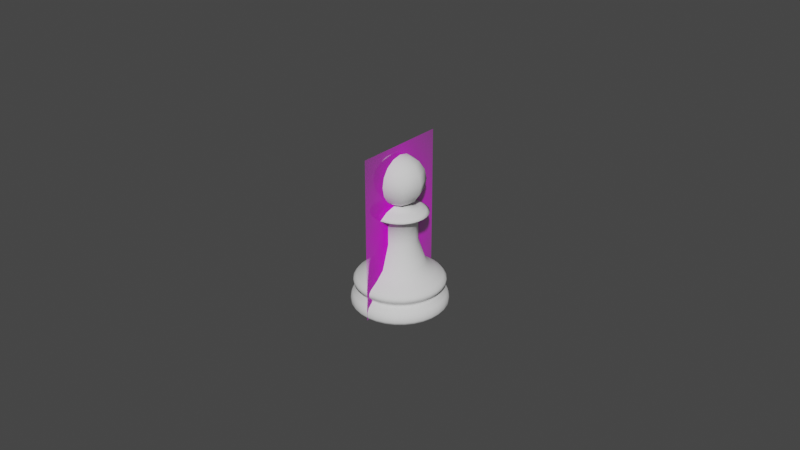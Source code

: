 # Source: Pawn.blend  (saved by Blender 2.80.69; exported with 4.5.12 LTS)
import bpy
from mathutils import Matrix  # noqa: F401  (used for matrix-valued properties, if any)

bpy.ops.wm.read_factory_settings(use_empty=True)
scene = bpy.context.scene
scene.name = 'Scene'

# ---- collections
col_collection = bpy.data.collections.new('Collection'); scene.collection.children.link(col_collection)

# ---- images (referenced by path relative to the original .blend; pixels are not part of the script)
import os
ASSET_DIR = os.environ.get("B2B_ASSET_DIR", "")  # directory of the original .blend (textures are referenced by path, not embedded)
HERE = os.path.dirname(os.path.abspath(__file__))  # packed textures are extracted next to this script under _unpacked/

def load_image(name, relpath, width, height, colorspace="sRGB"):
    """Load a texture the original file referenced (path relative to the .blend, or extracted next to this script)."""
    p = next((c for c in (os.path.join(HERE, relpath), os.path.join(ASSET_DIR, relpath)) if relpath and os.path.exists(c)), "")
    if p:
        img = bpy.data.images.load(p, check_existing=True)
        img.name = name
    else:  # same state as the original file: an image datablock whose file is absent (Cycles renders it pink)
        img = bpy.data.images.new(name, width, height)
        img.source = "FILE"
        img.filepath = "//" + (relpath or name)
    img.colorspace_settings.name = colorspace
    return img
img_staunton_pawn_png = load_image('Staunton Pawn.png', 'Staunton Pawn.png', 1024, 1024, 'sRGB')

# ---- materials (node trees are filled in below, after node groups)
mat_staunton_pawn = bpy.data.materials.new('Staunton Pawn')
mat_staunton_pawn.use_transparent_shadow = False
mat_staunton_pawn.roughness = 0.25

# ---- material node trees
mat_staunton_pawn.use_nodes = True; mat_staunton_pawn.node_tree.nodes.clear()
_N = mat_staunton_pawn.node_tree.nodes; _L = mat_staunton_pawn.node_tree.links
n0 = _N.new('ShaderNodeOutputMaterial'); n0.name = 'Material Output'; n0.location = (300, 300)
n1 = _N.new('ShaderNodeTexImage'); n1.name = 'Image Texture'; n1.location = (-400, 60)
n1.image = img_staunton_pawn_png
n1.extension = 'CLIP'
n2 = _N.new('ShaderNodeBsdfDiffuse'); n2.name = 'Diffuse BSDF'; n2.location = (-200, 60)
n3 = _N.new('ShaderNodeBsdfTransparent'); n3.name = 'Transparent BSDF'; n3.location = (-200, 240)
n4 = _N.new('ShaderNodeMixShader'); n4.name = 'Mix Shader'; n4.location = (0, 300)
_L.new(n1.outputs[0], n2.inputs[0])
_L.new(n1.outputs[1], n4.inputs[0])
_L.new(n3.outputs[0], n4.inputs[1])
_L.new(n2.outputs[0], n4.inputs[2])
_L.new(n4.outputs[0], n0.inputs[0])
n0.is_active_output = True

# ---- world
world_world = bpy.data.worlds.new('World'); scene.world = world_world
world_world.use_nodes = True; world_world.node_tree.nodes.clear()
_N = world_world.node_tree.nodes; _L = world_world.node_tree.links
n0 = _N.new('ShaderNodeOutputWorld'); n0.name = 'World Output'; n0.location = (300, 300)
n1 = _N.new('ShaderNodeBackground'); n1.name = 'Background'; n1.location = (10, 300)
n1.inputs[0].default_value = (0.05088, 0.05088, 0.05088, 1.0)
_L.new(n1.outputs[0], n0.inputs[0])
n0.is_active_output = True
world_world.color = (0.05088, 0.05088, 0.05088)
world_world.use_sun_shadow = False
world_world.sun_shadow_jitter_overblur = 0.0

# ---- meshes
me_staunton_pawn = bpy.data.meshes.new('Staunton Pawn')
me_staunton_pawn.from_pydata([(-0.01501, 6.718e-06, -1.118e-09), (0.01501, 6.718e-06, -1.118e-09), (-0.01501, 0.05115, -1.118e-09), (0.01501, 0.05115, -1.118e-09)], [], [(0, 1, 3, 2)])
_uv = me_staunton_pawn.uv_layers.new(name='UVMap')
_uv.uv.foreach_set('vector', [0.0, 0.0, 1.0, 0.0, 1.0, 1.0, 0.0, 1.0])
me_staunton_pawn.materials.append(mat_staunton_pawn)
me_staunton_pawn.use_remesh_preserve_volume = False
me_staunton_pawn.use_remesh_preserve_attributes = False
me_staunton_pawn.use_mirror_vertex_groups = False
me_staunton_pawn.update()
me_cylinder_001 = bpy.data.meshes.new('Cylinder.001')
me_cylinder_001.from_pydata([(-8.68e-10, 0.007814, 0.0137), (0.001524, 0.007664, 0.0137), (0.00299, 0.007219, 0.0137), (0.004341, 0.006497, 0.0137), (0.005525, 0.005525, 0.0137), (0.006497, 0.004341, 0.0137), (0.007219, 0.00299, 0.0137), (0.007664, 0.001524, 0.0137), (0.007814, -2.003e-09, 0.0137), (0.007664, -0.001524, 0.0137), (0.007219, -0.00299, 0.0137), (0.006497, -0.004341, 0.0137), (0.005525, -0.005525, 0.0137), (0.004341, -0.006497, 0.0137), (0.00299, -0.007219, 0.0137), (0.001524, -0.007664, 0.0137), (-3.414e-09, -0.007814, 0.0137), (-0.001524, -0.007664, 0.0137), (-0.00299, -0.007219, 0.0137), (-0.004341, -0.006497, 0.0137), (-0.005525, -0.005525, 0.0137), (-0.006497, -0.004341, 0.0137), (-0.007219, -0.00299, 0.0137), (-0.007664, -0.001524, 0.0137), (-0.007814, 4.953e-09, 0.0137), (-0.007664, 0.001524, 0.0137), (-0.007219, 0.00299, 0.0137), (-0.006497, 0.004341, 0.0137), (-0.005525, 0.005525, 0.0137), (-0.004341, 0.006497, 0.0137), (-0.00299, 0.007219, 0.0137), (-0.001524, 0.007664, 0.0137), (-1.174e-09, 0.01063, 0.01112), (0.002074, 0.01043, 0.01112), (0.004068, 0.009822, 0.01112), (0.005906, 0.008839, 0.01112), (0.007517, 0.007517, 0.01112), (0.008839, 0.005906, 0.01112), (0.009822, 0.004068, 0.01112), (0.01043, 0.002074, 0.01112), (0.01063, -2.727e-09, 0.01112), (0.01043, -0.002074, 0.01112), (0.009822, -0.004068, 0.01112), (0.008839, -0.005906, 0.01112), (0.007517, -0.007517, 0.01112), (0.005906, -0.008839, 0.01112), (0.004068, -0.009822, 0.01112), (0.002074, -0.01043, 0.01112), (-4.638e-09, -0.01063, 0.01112), (-0.002074, -0.01043, 0.01112), (-0.004068, -0.009822, 0.01112), (-0.005906, -0.008839, 0.01112), (-0.007517, -0.007517, 0.01112), (-0.008839, -0.005906, 0.01112), (-0.009822, -0.004068, 0.01112), (-0.01043, -0.002074, 0.01112), (-0.01063, 6.736e-09, 0.01112), (-0.01043, 0.002074, 0.01112), (-0.009822, 0.004068, 0.01112), (-0.008839, 0.005906, 0.01112), (-0.007517, 0.007517, 0.01112), (-0.005906, 0.008839, 0.01112), (-0.004068, 0.009822, 0.01112), (-0.002074, 0.01043, 0.01112), (-1.433e-09, 0.01309, 0.009533), (-1.482e-09, 0.01382, 0.007167), (-1.512e-09, 0.01391, 0.00849), (-1.51e-09, 0.01399, 0.007813), (0.002699, 0.01355, 0.007167), (0.002555, 0.01284, 0.009533), (0.002732, 0.01372, 0.007813), (0.002716, 0.01364, 0.00849), (0.005295, 0.01276, 0.007166), (0.005011, 0.01209, 0.009533), (0.005359, 0.01292, 0.007813), (0.005328, 0.01285, 0.00849), (0.007687, 0.01149, 0.007166), (0.007276, 0.01088, 0.009533), (0.00778, 0.01163, 0.007813), (0.007734, 0.01156, 0.00849), (0.009783, 0.009765, 0.007166), (0.00926, 0.009254, 0.009533), (0.009902, 0.009887, 0.007813), (0.009844, 0.009833, 0.00849), (0.0115, 0.007669, 0.007166), (0.01089, 0.00727, 0.009533), (0.01164, 0.007765, 0.007812), (0.01158, 0.007723, 0.008489), (0.01278, 0.005276, 0.007165), (0.0121, 0.005006, 0.009532), (0.01294, 0.005344, 0.007812), (0.01286, 0.005317, 0.008489), (0.01357, 0.002681, 0.007165), (0.01284, 0.002549, 0.009532), (0.01373, 0.002717, 0.007812), (0.01365, 0.002705, 0.008489), (0.01384, -1.818e-05, 0.007164), (0.0131, -6.048e-06, 0.009532), (0.014, -1.452e-05, 0.007812), (0.01392, -1.093e-05, 0.008489), (0.01357, -0.002717, 0.007164), (0.01285, -0.002561, 0.009532), (0.01373, -0.002746, 0.007811), (0.01365, -0.002727, 0.008489), (0.01278, -0.005312, 0.007163), (0.0121, -0.005018, 0.009532), (0.01294, -0.005373, 0.007811), (0.01286, -0.005339, 0.008488), (0.0115, -0.007704, 0.007163), (0.01089, -0.007283, 0.009532), (0.01164, -0.007794, 0.007811), (0.01158, -0.007745, 0.008488), (0.009782, -0.0098, 0.007163), (0.009262, -0.009268, 0.009531), (0.009901, -0.009916, 0.007811), (0.009844, -0.009855, 0.008488), (0.007686, -0.01152, 0.007162), (0.007277, -0.0109, 0.009531), (0.007779, -0.01166, 0.00781), (0.007734, -0.01159, 0.008488), (0.005294, -0.0128, 0.007162), (0.005013, -0.01211, 0.009531), (0.005358, -0.01295, 0.00781), (0.005328, -0.01287, 0.008488), (0.002699, -0.01359, 0.007162), (0.002555, -0.01285, 0.009531), (0.002732, -0.01375, 0.00781), (0.002716, -0.01367, 0.008488), (-5.989e-09, -0.01385, 0.007162), (-5.702e-09, -0.0131, 0.009531), (-6.074e-09, -0.01402, 0.00781), (-6.048e-09, -0.01393, 0.008488), (-0.002699, -0.01359, 0.007162), (-0.002555, -0.01285, 0.009531), (-0.002732, -0.01375, 0.00781), (-0.002716, -0.01367, 0.008488), (-0.005294, -0.0128, 0.007162), (-0.005013, -0.01211, 0.009531), (-0.005358, -0.01295, 0.00781), (-0.005328, -0.01287, 0.008488), (-0.007686, -0.01152, 0.007162), (-0.007277, -0.0109, 0.009531), (-0.007779, -0.01166, 0.00781), (-0.007734, -0.01159, 0.008488), (-0.009782, -0.0098, 0.007163), (-0.009262, -0.009268, 0.009531), (-0.009901, -0.009916, 0.007811), (-0.009844, -0.009855, 0.008488), (-0.0115, -0.007704, 0.007163), (-0.01089, -0.007283, 0.009532), (-0.01164, -0.007794, 0.007811), (-0.01158, -0.007745, 0.008488), (-0.01278, -0.005312, 0.007163), (-0.0121, -0.005018, 0.009532), (-0.01294, -0.005373, 0.007811), (-0.01286, -0.005339, 0.008488), (-0.01357, -0.002717, 0.007164), (-0.01285, -0.002561, 0.009532), (-0.01373, -0.002746, 0.007811), (-0.01365, -0.002727, 0.008489), (-0.01384, -1.817e-05, 0.007164), (-0.0131, -6.036e-06, 0.009532), (-0.014, -1.451e-05, 0.007812), (-0.01392, -1.092e-05, 0.008489), (-0.01357, 0.002681, 0.007165), (-0.01284, 0.002549, 0.009532), (-0.01373, 0.002717, 0.007812), (-0.01365, 0.002705, 0.008489), (-0.01278, 0.005276, 0.007165), (-0.0121, 0.005006, 0.009532), (-0.01294, 0.005344, 0.007812), (-0.01286, 0.005317, 0.008489), (-0.0115, 0.007669, 0.007166), (-0.01089, 0.00727, 0.009533), (-0.01164, 0.007765, 0.007812), (-0.01158, 0.007723, 0.008489), (-0.009783, 0.009765, 0.007166), (-0.00926, 0.009254, 0.009533), (-0.009902, 0.009887, 0.007813), (-0.009844, 0.009833, 0.00849), (-0.007687, 0.01149, 0.007166), (-0.007275, 0.01088, 0.009533), (-0.00778, 0.01163, 0.007813), (-0.007734, 0.01156, 0.00849), (-0.005295, 0.01276, 0.007166), (-0.005011, 0.01209, 0.009533), (-0.005359, 0.01292, 0.007813), (-0.005327, 0.01285, 0.00849), (-0.002699, 0.01355, 0.007167), (-0.002555, 0.01284, 0.009533), (-0.002732, 0.01372, 0.007813), (-0.002716, 0.01364, 0.00849), (-1.387e-09, 0.01276, 0.006104), (-1.397e-09, 0.01275, 0.005263), (-1.513e-09, 0.01259, 0.005686), (0.002491, 0.0125, 0.005263), (0.002493, 0.01251, 0.006104), (0.002459, 0.01234, 0.005686), (0.004886, 0.01178, 0.005263), (0.00489, 0.01179, 0.006104), (0.004823, 0.01163, 0.005685), (0.007093, 0.0106, 0.005263), (0.007099, 0.0106, 0.006104), (0.007002, 0.01046, 0.005685), (0.009027, 0.009011, 0.005263), (0.009035, 0.009016, 0.006104), (0.008912, 0.008894, 0.005685), (0.01062, 0.007076, 0.005262), (0.01062, 0.00708, 0.006104), (0.01048, 0.006984, 0.005685), (0.0118, 0.004869, 0.005262), (0.0118, 0.004871, 0.006104), (0.01164, 0.004805, 0.005685), (0.01252, 0.002474, 0.005262), (0.01253, 0.002474, 0.006104), (0.01236, 0.002441, 0.005685), (0.01277, -1.658e-05, 0.005262), (0.01278, -1.891e-05, 0.006104), (0.0126, -1.774e-05, 0.005685), (0.01252, -0.002507, 0.005261), (0.01253, -0.002512, 0.006104), (0.01236, -0.002477, 0.005684), (0.0118, -0.004902, 0.005261), (0.0118, -0.004908, 0.006103), (0.01164, -0.004841, 0.005684), (0.01062, -0.00711, 0.005261), (0.01062, -0.007117, 0.006103), (0.01048, -0.00702, 0.005684), (0.009028, -0.009045, 0.005261), (0.009035, -0.009054, 0.006103), (0.008913, -0.00893, 0.005684), (0.007093, -0.01063, 0.00526), (0.007099, -0.01064, 0.006103), (0.007003, -0.0105, 0.005684), (0.004886, -0.01181, 0.00526), (0.00489, -0.01182, 0.006103), (0.004824, -0.01166, 0.005684), (0.002491, -0.01254, 0.00526), (0.002493, -0.01255, 0.006103), (0.002459, -0.01238, 0.005684), (-5.558e-09, -0.01278, 0.00526), (-5.551e-09, -0.0128, 0.006103), (-5.459e-09, -0.01262, 0.005684), (-0.002491, -0.01254, 0.00526), (-0.002493, -0.01255, 0.006103), (-0.002459, -0.01238, 0.005684), (-0.004886, -0.01181, 0.00526), (-0.00489, -0.01182, 0.006103), (-0.004824, -0.01166, 0.005684), (-0.007093, -0.01063, 0.00526), (-0.007099, -0.01064, 0.006103), (-0.007003, -0.0105, 0.005684), (-0.009028, -0.009045, 0.005261), (-0.009035, -0.009054, 0.006103), (-0.008913, -0.00893, 0.005684), (-0.01062, -0.00711, 0.005261), (-0.01062, -0.007117, 0.006103), (-0.01048, -0.00702, 0.005684), (-0.0118, -0.004902, 0.005261), (-0.0118, -0.004908, 0.006103), (-0.01164, -0.004841, 0.005684), (-0.01252, -0.002507, 0.005261), (-0.01253, -0.002512, 0.006104), (-0.01236, -0.002477, 0.005684), (-0.01277, -1.657e-05, 0.005262), (-0.01278, -1.889e-05, 0.006104), (-0.0126, -1.773e-05, 0.005685), (-0.01252, 0.002474, 0.005262), (-0.01253, 0.002474, 0.006104), (-0.01236, 0.002441, 0.005685), (-0.0118, 0.004869, 0.005262), (-0.0118, 0.004871, 0.006104), (-0.01164, 0.004805, 0.005685), (-0.01062, 0.007076, 0.005262), (-0.01062, 0.00708, 0.006104), (-0.01048, 0.006984, 0.005685), (-0.009027, 0.009011, 0.005263), (-0.009035, 0.009016, 0.006104), (-0.008912, 0.008894, 0.005685), (-0.007093, 0.0106, 0.005263), (-0.007099, 0.0106, 0.006104), (-0.007002, 0.01046, 0.005685), (-0.004886, 0.01178, 0.005263), (-0.00489, 0.01179, 0.006104), (-0.004823, 0.01163, 0.005685), (-0.002491, 0.0125, 0.005263), (-0.002493, 0.01251, 0.006104), (-0.002459, 0.01234, 0.005686), (-2.648e-09, 0.01382, -5.588e-09), (-1.645e-09, 0.0149, 0.001171), (-2.155e-09, 0.0144, 0.0001569), (0.002696, 0.01355, -5.588e-09), (0.002908, 0.01462, 0.001171), (0.002809, 0.01412, 0.0001569), (0.005288, 0.01277, -5.588e-09), (0.005704, 0.01377, 0.001171), (0.005509, 0.0133, 0.0001569), (0.007678, 0.01149, -5.588e-09), (0.00828, 0.01239, 0.001171), (0.007998, 0.01197, 0.0001569), (0.009772, 0.009772, -5.588e-09), (0.01054, 0.01054, 0.001171), (0.01018, 0.01018, 0.0001569), (0.01149, 0.007678, -5.588e-09), (0.01239, 0.008278, 0.001171), (0.01197, 0.007998, 0.0001569), (0.01277, 0.005288, -5.588e-09), (0.01377, 0.005701, 0.001171), (0.0133, 0.005509, 0.0001569), (0.01355, 0.002696, -5.588e-09), (0.01462, 0.002905, 0.001171), (0.01412, 0.002808, 0.0001569), (0.01382, -4.184e-09, -5.588e-09), (0.0149, -2.671e-06, 0.001171), (0.0144, -3.614e-07, 0.0001569), (0.01355, -0.002696, -5.588e-09), (0.01462, -0.00291, 0.001171), (0.01412, -0.002809, 0.0001569), (0.01277, -0.005288, -5.588e-09), (0.01377, -0.005706, 0.001171), (0.0133, -0.00551, 0.0001569), (0.01149, -0.007678, -5.588e-09), (0.01239, -0.008283, 0.001171), (0.01197, -0.007999, 0.0001569), (0.009772, -0.009772, -5.588e-09), (0.01054, -0.01054, 0.001171), (0.01018, -0.01018, 0.0001569), (0.007678, -0.01149, -5.588e-09), (0.00828, -0.0124, 0.001171), (0.007998, -0.01197, 0.0001569), (0.005288, -0.01277, -5.588e-09), (0.005704, -0.01377, 0.001171), (0.005509, -0.0133, 0.0001569), (0.002696, -0.01355, -5.588e-09), (0.002908, -0.01462, 0.001171), (0.002809, -0.01412, 0.0001569), (-5.806e-09, -0.01382, -5.588e-09), (-6.501e-09, -0.01491, 0.001171), (-6.173e-09, -0.0144, 0.0001569), (-0.002696, -0.01355, -5.588e-09), (-0.002908, -0.01462, 0.001171), (-0.002809, -0.01412, 0.0001569), (-0.005288, -0.01277, -5.588e-09), (-0.005704, -0.01377, 0.001171), (-0.005509, -0.0133, 0.0001569), (-0.007678, -0.01149, -5.588e-09), (-0.00828, -0.0124, 0.001171), (-0.007998, -0.01197, 0.0001569), (-0.009772, -0.009772, -5.588e-09), (-0.01054, -0.01054, 0.001171), (-0.01018, -0.01018, 0.0001569), (-0.01149, -0.007678, -5.588e-09), (-0.01239, -0.008283, 0.001171), (-0.01197, -0.007999, 0.0001569), (-0.01277, -0.005288, -5.588e-09), (-0.01377, -0.005706, 0.001171), (-0.0133, -0.00551, 0.0001569), (-0.01355, -0.002696, -5.588e-09), (-0.01462, -0.00291, 0.001171), (-0.01412, -0.002809, 0.0001569), (-0.01382, 7.269e-09, -5.588e-09), (-0.0149, -2.658e-06, 0.001171), (-0.0144, -3.49e-07, 0.0001569), (-0.01355, 0.002696, -5.588e-09), (-0.01462, 0.002905, 0.001171), (-0.01412, 0.002808, 0.0001569), (-0.01277, 0.005288, -5.588e-09), (-0.01377, 0.005701, 0.001171), (-0.0133, 0.005509, 0.0001569), (-0.01149, 0.007678, -5.588e-09), (-0.01239, 0.008278, 0.001171), (-0.01197, 0.007998, 0.0001569), (-0.009772, 0.009772, -5.588e-09), (-0.01054, 0.01054, 0.001171), (-0.01018, 0.01018, 0.0001569), (-0.007678, 0.01149, -5.588e-09), (-0.00828, 0.01239, 0.001171), (-0.007998, 0.01197, 0.0001569), (-0.005288, 0.01277, -5.588e-09), (-0.005704, 0.01377, 0.001171), (-0.005509, 0.0133, 0.0001569), (-0.002696, 0.01355, -5.588e-09), (-0.002908, 0.01462, 0.001171), (-0.002809, 0.01412, 0.0001569), (-1.621e-09, 0.01479, 0.002481), (-1.515e-09, 0.01425, 0.003871), (0.002887, 0.01451, 0.002481), (0.002782, 0.01398, 0.003871), (0.005663, 0.01366, 0.002481), (0.005457, 0.01317, 0.003871), (0.008221, 0.0123, 0.002481), (0.007923, 0.01185, 0.003871), (0.01046, 0.01046, 0.00248), (0.01008, 0.01007, 0.003871), (0.0123, 0.008215, 0.00248), (0.01186, 0.007913, 0.003871), (0.01367, 0.005657, 0.00248), (0.01317, 0.005447, 0.003871), (0.01451, 0.002881, 0.00248), (0.01399, 0.002772, 0.003871), (0.0148, -5.652e-06, 0.00248), (0.01426, -1.012e-05, 0.003871), (0.01451, -0.002892, 0.00248), (0.01399, -0.002792, 0.003871), (0.01367, -0.005668, 0.00248), (0.01317, -0.005467, 0.003871), (0.0123, -0.008227, 0.00248), (0.01186, -0.007932, 0.003871), (0.01046, -0.01047, 0.002479), (0.01008, -0.01009, 0.003871), (0.008221, -0.01231, 0.002479), (0.007922, -0.01187, 0.003871), (0.005663, -0.01368, 0.002479), (0.005457, -0.01318, 0.003871), (0.002887, -0.01452, 0.002479), (0.002782, -0.014, 0.003871), (-6.443e-09, -0.0148, 0.002479), (-6.168e-09, -0.01427, 0.003871), (-0.002887, -0.01452, 0.002479), (-0.002782, -0.014, 0.003871), (-0.005663, -0.01368, 0.002479), (-0.005457, -0.01318, 0.003871), (-0.008221, -0.01231, 0.002479), (-0.007922, -0.01187, 0.003871), (-0.01046, -0.01047, 0.002479), (-0.01008, -0.01009, 0.003871), (-0.0123, -0.008227, 0.00248), (-0.01186, -0.007932, 0.003871), (-0.01367, -0.005668, 0.00248), (-0.01317, -0.005467, 0.003871), (-0.01451, -0.002892, 0.00248), (-0.01399, -0.002792, 0.003871), (-0.0148, -5.639e-06, 0.00248), (-0.01426, -1.01e-05, 0.003871), (-0.01451, 0.002881, 0.00248), (-0.01399, 0.002772, 0.003871), (-0.01367, 0.005657, 0.00248), (-0.01317, 0.005447, 0.003871), (-0.0123, 0.008215, 0.00248), (-0.01186, 0.007913, 0.003871), (-0.01046, 0.01046, 0.00248), (-0.01008, 0.01007, 0.003871), (-0.008221, 0.0123, 0.002481), (-0.007923, 0.01185, 0.003871), (-0.005663, 0.01366, 0.002481), (-0.005457, 0.01317, 0.003871), (-0.002887, 0.01451, 0.002481), (-0.002782, 0.01398, 0.003871), (0.001045, 0.005252, 0.02113), (-6.181e-10, 0.005355, 0.02113), (0.002049, 0.004947, 0.02113), (0.002975, 0.004452, 0.02113), (0.003786, 0.003786, 0.02113), (0.004452, 0.002975, 0.02113), (0.004947, 0.002049, 0.02113), (0.005252, 0.001045, 0.02113), (0.005355, -1.333e-09, 0.02113), (0.005252, -0.001045, 0.02113), (0.004947, -0.002049, 0.02113), (0.004452, -0.002975, 0.02113), (0.003786, -0.003786, 0.02113), (0.002975, -0.004452, 0.02113), (0.002049, -0.004947, 0.02113), (0.001045, -0.005252, 0.02113), (-2.363e-09, -0.005355, 0.02113), (-0.001045, -0.005252, 0.02113), (-0.002049, -0.004947, 0.02113), (-0.002975, -0.004452, 0.02113), (-0.003786, -0.003786, 0.02113), (-0.004452, -0.002975, 0.02113), (-0.004947, -0.002049, 0.02113), (-0.005252, -0.001045, 0.02113), (-0.005355, 3.434e-09, 0.02113), (-0.005252, 0.001045, 0.02113), (-0.004947, 0.002049, 0.02113), (-0.004452, 0.002975, 0.02113), (-0.003786, 0.003786, 0.02113), (-0.002975, 0.004452, 0.02113), (-0.002049, 0.004947, 0.02113), (-0.001045, 0.005252, 0.02113), (0.001046, 0.005257, 0.02906), (-5.983e-10, 0.00536, 0.02906), (0.002051, 0.004952, 0.02906), (0.002978, 0.004456, 0.02906), (0.00379, 0.00379, 0.02906), (0.004456, 0.002978, 0.02906), (0.004952, 0.002051, 0.02906), (0.005257, 0.001046, 0.02906), (0.00536, -1.312e-09, 0.02906), (0.005257, -0.001046, 0.02906), (0.004952, -0.002051, 0.02906), (0.004456, -0.002978, 0.02906), (0.00379, -0.00379, 0.02906), (0.002978, -0.004456, 0.02906), (0.002051, -0.004952, 0.02906), (0.001046, -0.005257, 0.02906), (-2.345e-09, -0.00536, 0.02906), (-0.001046, -0.005257, 0.02906), (-0.002051, -0.004952, 0.02906), (-0.002978, -0.004456, 0.02906), (-0.00379, -0.00379, 0.02906), (-0.004456, -0.002978, 0.02906), (-0.004952, -0.002051, 0.02906), (-0.005257, -0.001046, 0.02906), (-0.00536, 3.459e-09, 0.02906), (-0.005257, 0.001046, 0.02906), (-0.004952, 0.002051, 0.02906), (-0.004456, 0.002978, 0.02906), (-0.00379, 0.00379, 0.02906), (-0.002978, 0.004456, 0.02906), (-0.002051, 0.004952, 0.02906), (-0.001046, 0.005257, 0.02906), (0.001158, 0.005822, 0.03192), (-5.896e-10, 0.005936, 0.03192), (0.002272, 0.005484, 0.03192), (0.003298, 0.004936, 0.03192), (0.004197, 0.004197, 0.03192), (0.004936, 0.003298, 0.03192), (0.005484, 0.002272, 0.03192), (0.005822, 0.001158, 0.03192), (0.005936, -1.551e-09, 0.03192), (0.005822, -0.001158, 0.03192), (0.005484, -0.002272, 0.03192), (0.004936, -0.003298, 0.03192), (0.004197, -0.004197, 0.03192), (0.003298, -0.004936, 0.03192), (0.002272, -0.005484, 0.03192), (0.001158, -0.005822, 0.03192), (-2.524e-09, -0.005936, 0.03192), (-0.001158, -0.005822, 0.03192), (-0.002272, -0.005484, 0.03192), (-0.003298, -0.004936, 0.03192), (-0.004197, -0.004197, 0.03192), (-0.004936, -0.003298, 0.03192), (-0.005484, -0.002272, 0.03192), (-0.005822, -0.001158, 0.03192), (-0.005936, 3.733e-09, 0.03192), (-0.005822, 0.001158, 0.03192), (-0.005484, 0.002272, 0.03192), (-0.004936, 0.003298, 0.03192), (-0.004197, 0.004197, 0.03192), (-0.003298, 0.004936, 0.03192), (-0.002272, 0.005484, 0.03192), (-0.001158, 0.005822, 0.03192), (-0.001267, -0.0005249, 0.03301), (-1.658e-09, 0.002936, 0.04736), (-1.658e-09, 0.005425, 0.0457), (-1.658e-09, 0.007088, 0.04321), (-0.001141, -0.0007621, 0.03301), (-0.0009699, -0.0009699, 0.03301), (-1.658e-09, 0.005425, 0.03485), (-0.0007621, -0.001141, 0.03301), (-0.0005249, -0.001267, 0.03301), (-0.0002676, -0.001345, 0.03301), (0.002076, 0.002076, 0.04736), (0.003836, 0.003836, 0.0457), (0.005012, 0.005012, 0.04321), (0.005425, 0.005425, 0.04027), (0.005012, 0.005012, 0.03733), (0.003836, 0.003836, 0.03485), (0.002076, 0.002076, 0.03318), (-5.544e-10, -0.001372, 0.03301), (0.0002676, -0.001345, 0.03301), (0.002936, -3.585e-09, 0.04736), (0.005425, -3.697e-09, 0.0457), (0.007088, -3.474e-09, 0.04321), (0.007672, -3.697e-09, 0.04027), (0.007088, -3.474e-09, 0.03733), (0.005425, -3.697e-09, 0.03485), (0.002936, -3.697e-09, 0.03318), (0.0005249, -0.001267, 0.03301), (0.0007621, -0.001141, 0.03301), (0.002076, -0.002076, 0.04736), (0.003836, -0.003836, 0.0457), (0.005012, -0.005012, 0.04321), (0.005425, -0.005425, 0.04027), (0.005012, -0.005012, 0.03733), (0.003836, -0.003836, 0.03485), (0.002076, -0.002076, 0.03318), (0.0009699, -0.0009699, 0.03301), (0.001141, -0.0007621, 0.03301), (-1.584e-09, -0.002936, 0.04736), (-1.584e-09, -0.005425, 0.0457), (-1.584e-09, -0.007088, 0.04321), (-1.138e-09, -0.007672, 0.04027), (-1.584e-09, -0.007088, 0.03733), (-1.584e-09, -0.005425, 0.03485), (-1.473e-09, -0.002936, 0.03318), (0.001267, -0.0005249, 0.03301), (0.001345, -0.0002676, 0.03301), (-0.002076, -0.002076, 0.04736), (-0.003836, -0.003836, 0.0457), (-0.005012, -0.005012, 0.04321), (-0.005425, -0.005425, 0.04027), (-0.005012, -0.005012, 0.03733), (-0.003836, -0.003836, 0.03485), (-0.002076, -0.002076, 0.03318), (0.001372, -5.854e-10, 0.03301), (0.001345, 0.0002676, 0.03301), (-0.002936, -3.585e-09, 0.04736), (-0.005425, -3.474e-09, 0.0457), (-0.007088, -3.474e-09, 0.04321), (-0.007672, -4.144e-09, 0.04027), (-0.007088, -3.474e-09, 0.03733), (-0.005425, -3.474e-09, 0.03485), (-0.002936, -4.032e-09, 0.03318), (0.001267, 0.0005249, 0.03301), (0.001141, 0.0007621, 0.03301), (-0.002076, 0.002076, 0.04736), (-0.003836, 0.003836, 0.0457), (-0.005012, 0.005012, 0.04321), (-0.005425, 0.005425, 0.04027), (-0.005012, 0.005012, 0.03733), (-0.003836, 0.003836, 0.03485), (-0.002076, 0.002076, 0.03318), (0.0009699, 0.0009699, 0.03301), (-1.658e-09, -4.93e-09, 0.04794), (0.0007621, 0.001141, 0.03301), (0.0005249, 0.001267, 0.03301), (-1.075e-10, 0.001372, 0.03301), (-2.478e-09, 0.007672, 0.04027), (-1.584e-09, 0.007088, 0.03733), (0.0002676, 0.001345, 0.03301), (-1.808e-09, 0.002936, 0.03318), (-0.001345, -0.0002676, 0.03301), (-0.001372, 6.356e-10, 0.03301), (-0.001345, 0.0002676, 0.03301), (-0.001267, 0.0005249, 0.03301), (-0.001141, 0.0007621, 0.03301), (-0.0009699, 0.0009699, 0.03301), (-0.0007621, 0.001141, 0.03301), (-0.0005249, 0.001267, 0.03301), (-0.0002676, 0.001345, 0.03301), (0.001496, 0.00752, 0.03082), (0.001486, 0.007472, 0.02958), (0.001692, 0.008506, 0.03019), (-8.625e-10, 0.007619, 0.02958), (-8.048e-10, 0.007667, 0.03082), (-9.49e-10, 0.008673, 0.03019), (0.002934, 0.007084, 0.03082), (0.002916, 0.007039, 0.02958), (0.003319, 0.008012, 0.03019), (0.00426, 0.006375, 0.03082), (0.004233, 0.006335, 0.02958), (0.004818, 0.007211, 0.03019), (0.005422, 0.005422, 0.03082), (0.005387, 0.005387, 0.02958), (0.006132, 0.006132, 0.03019), (0.006375, 0.00426, 0.03082), (0.006335, 0.004233, 0.02958), (0.007211, 0.004818, 0.03019), (0.007084, 0.002934, 0.03082), (0.007039, 0.002916, 0.02958), (0.008012, 0.003319, 0.03019), (0.00752, 0.001496, 0.03082), (0.007472, 0.001486, 0.02958), (0.008506, 0.001692, 0.03019), (0.007667, -1.921e-09, 0.03082), (0.007619, -1.897e-09, 0.02958), (0.008673, -2.149e-09, 0.03019), (0.00752, -0.001496, 0.03082), (0.007472, -0.001486, 0.02958), (0.008506, -0.001692, 0.03019), (0.007084, -0.002934, 0.03082), (0.007039, -0.002916, 0.02958), (0.008012, -0.003319, 0.03019), (0.006375, -0.00426, 0.03082), (0.006335, -0.004233, 0.02958), (0.007211, -0.004818, 0.03019), (0.005422, -0.005422, 0.03082), (0.005387, -0.005387, 0.02958), (0.006132, -0.006132, 0.03019), (0.00426, -0.006375, 0.03082), (0.004233, -0.006335, 0.02958), (0.004818, -0.007211, 0.03019), (0.002934, -0.007084, 0.03082), (0.002916, -0.007039, 0.02958), (0.003319, -0.008012, 0.03019), (0.001496, -0.00752, 0.03082), (0.001486, -0.007472, 0.02958), (0.001692, -0.008506, 0.03019), (-3.303e-09, -0.007667, 0.03082), (-3.345e-09, -0.007619, 0.02958), (-3.775e-09, -0.008673, 0.03019), (-0.001496, -0.00752, 0.03082), (-0.001486, -0.007472, 0.02958), (-0.001692, -0.008506, 0.03019), (-0.002934, -0.007084, 0.03082), (-0.002916, -0.007039, 0.02958), (-0.003319, -0.008012, 0.03019), (-0.00426, -0.006375, 0.03082), (-0.004233, -0.006335, 0.02958), (-0.004818, -0.007211, 0.03019), (-0.005422, -0.005422, 0.03082), (-0.005387, -0.005387, 0.02958), (-0.006132, -0.006132, 0.03019), (-0.006375, -0.00426, 0.03082), (-0.006335, -0.004233, 0.02958), (-0.007211, -0.004818, 0.03019), (-0.007084, -0.002934, 0.03082), (-0.007039, -0.002916, 0.02958), (-0.008012, -0.003319, 0.03019), (-0.00752, -0.001496, 0.03082), (-0.007472, -0.001486, 0.02958), (-0.008506, -0.001692, 0.03019), (-0.007667, 4.903e-09, 0.03082), (-0.007619, 4.885e-09, 0.02958), (-0.008673, 5.57e-09, 0.03019), (-0.00752, 0.001496, 0.03082), (-0.007472, 0.001486, 0.02958), (-0.008506, 0.001692, 0.03019), (-0.007084, 0.002934, 0.03082), (-0.007039, 0.002916, 0.02958), (-0.008012, 0.003319, 0.03019), (-0.006375, 0.00426, 0.03082), (-0.006335, 0.004233, 0.02958), (-0.007211, 0.004818, 0.03019), (-0.005422, 0.005422, 0.03082), (-0.005387, 0.005387, 0.02958), (-0.006132, 0.006132, 0.03019), (-0.00426, 0.006375, 0.03082), (-0.004233, 0.006335, 0.02958), (-0.004818, 0.007211, 0.03019), (-0.002934, 0.007084, 0.03082), (-0.002916, 0.007039, 0.02958), (-0.003319, 0.008012, 0.03019), (-0.001496, 0.00752, 0.03082), (-0.001486, 0.007472, 0.02958), (-0.001692, 0.008506, 0.03019)], [], [(24, 23, 471, 472), (385, 447, 285, 193), (382, 446, 384, 289), (292, 386, 388, 295), (286, 188, 65, 192), (64, 32, 33, 69), (69, 33, 34, 73), (447, 445, 282, 285), (283, 184, 188, 286), (379, 444, 446, 382), (280, 180, 184, 283), (185, 62, 63, 189), (376, 442, 444, 379), (277, 176, 180, 280), (181, 61, 62, 185), (445, 443, 279, 282), (373, 440, 442, 376), (274, 172, 176, 277), (177, 60, 61, 181), (443, 441, 276, 279), (370, 438, 440, 373), (271, 168, 172, 274), (173, 59, 60, 177), (441, 439, 273, 276), (367, 436, 438, 370), (268, 164, 168, 271), (169, 58, 59, 173), (439, 437, 270, 273), (364, 434, 436, 367), (265, 160, 164, 268), (165, 57, 58, 169), (437, 435, 267, 270), (361, 432, 434, 364), (262, 156, 160, 265), (161, 56, 57, 165), (435, 433, 264, 267), (358, 430, 432, 361), (259, 152, 156, 262), (157, 55, 56, 161), (433, 431, 261, 264), (355, 428, 430, 358), (256, 148, 152, 259), (153, 54, 55, 157), (431, 429, 258, 261), (352, 426, 428, 355), (253, 144, 148, 256), (149, 53, 54, 153), (429, 427, 255, 258), (349, 424, 426, 352), (250, 140, 144, 253), (145, 52, 53, 149), (427, 425, 252, 255), (346, 422, 424, 349), (247, 136, 140, 250), (141, 51, 52, 145), (425, 423, 249, 252), (343, 420, 422, 346), (244, 132, 136, 247), (137, 50, 51, 141), (423, 421, 246, 249), (340, 418, 420, 343), (241, 128, 132, 244), (133, 49, 50, 137), (421, 419, 243, 246), (337, 416, 418, 340), (238, 124, 128, 241), (129, 48, 49, 133), (419, 417, 240, 243), (334, 414, 416, 337), (235, 120, 124, 238), (125, 47, 48, 129), (417, 415, 237, 240), (331, 412, 414, 334), (232, 116, 120, 235), (121, 46, 47, 125), (415, 413, 234, 237), (328, 410, 412, 331), (229, 112, 116, 232), (117, 45, 46, 121), (413, 411, 231, 234), (325, 408, 410, 328), (226, 108, 112, 229), (113, 44, 45, 117), (411, 409, 228, 231), (322, 406, 408, 325), (223, 104, 108, 226), (109, 43, 44, 113), (409, 407, 225, 228), (319, 404, 406, 322), (220, 100, 104, 223), (105, 42, 43, 109), (407, 405, 222, 225), (316, 402, 404, 319), (217, 96, 100, 220), (101, 41, 42, 105), (405, 403, 219, 222), (313, 400, 402, 316), (214, 92, 96, 217), (97, 40, 41, 101), (403, 401, 216, 219), (310, 398, 400, 313), (211, 88, 92, 214), (93, 39, 40, 97), (401, 399, 213, 216), (307, 396, 398, 310), (208, 84, 88, 211), (89, 38, 39, 93), (399, 397, 210, 213), (304, 394, 396, 307), (205, 80, 84, 208), (85, 37, 38, 89), (397, 395, 207, 210), (301, 392, 394, 304), (202, 76, 80, 205), (81, 36, 37, 85), (395, 393, 204, 207), (298, 390, 392, 301), (199, 72, 76, 202), (77, 35, 36, 81), (393, 391, 201, 204), (295, 388, 390, 298), (196, 68, 72, 199), (73, 34, 35, 77), (391, 389, 198, 201), (288, 291, 294, 297, 300, 303, 306, 309, 312, 315, 318, 321, 324, 327, 330, 333, 336, 339, 342, 345, 348, 351, 354, 357, 360, 363, 366, 369, 372, 375, 378, 381), (192, 65, 68, 196), (389, 387, 195, 198), (189, 63, 32, 64), (63, 31, 0, 32), (63, 62, 30, 31), (62, 61, 29, 30), (61, 60, 28, 29), (60, 59, 27, 28), (59, 58, 26, 27), (58, 57, 25, 26), (57, 56, 24, 25), (56, 55, 23, 24), (55, 54, 22, 23), (54, 53, 21, 22), (53, 52, 20, 21), (52, 51, 19, 20), (51, 50, 18, 19), (50, 49, 17, 18), (49, 48, 16, 17), (48, 47, 15, 16), (47, 46, 14, 15), (46, 45, 13, 14), (45, 44, 12, 13), (44, 43, 11, 12), (43, 42, 10, 11), (42, 41, 9, 10), (41, 40, 8, 9), (40, 39, 7, 8), (39, 38, 6, 7), (38, 37, 5, 6), (37, 36, 4, 5), (36, 35, 3, 4), (35, 34, 2, 3), (34, 33, 1, 2), (33, 32, 0, 1), (189, 191, 187, 185), (191, 66, 67, 190), (190, 67, 65, 188), (185, 187, 183, 181), (187, 191, 190, 186), (186, 190, 188, 184), (181, 183, 179, 177), (183, 187, 186, 182), (182, 186, 184, 180), (177, 179, 175, 173), (179, 183, 182, 178), (178, 182, 180, 176), (173, 175, 171, 169), (175, 179, 178, 174), (174, 178, 176, 172), (169, 171, 167, 165), (171, 175, 174, 170), (170, 174, 172, 168), (165, 167, 163, 161), (167, 171, 170, 166), (166, 170, 168, 164), (161, 163, 159, 157), (163, 167, 166, 162), (162, 166, 164, 160), (157, 159, 155, 153), (159, 163, 162, 158), (158, 162, 160, 156), (153, 155, 151, 149), (155, 159, 158, 154), (154, 158, 156, 152), (149, 151, 147, 145), (151, 155, 154, 150), (150, 154, 152, 148), (145, 147, 143, 141), (147, 151, 150, 146), (146, 150, 148, 144), (141, 143, 139, 137), (143, 147, 146, 142), (142, 146, 144, 140), (137, 139, 135, 133), (139, 143, 142, 138), (138, 142, 140, 136), (133, 135, 131, 129), (135, 139, 138, 134), (134, 138, 136, 132), (129, 131, 127, 125), (131, 135, 134, 130), (130, 134, 132, 128), (125, 127, 123, 121), (127, 131, 130, 126), (126, 130, 128, 124), (121, 123, 119, 117), (123, 127, 126, 122), (122, 126, 124, 120), (117, 119, 115, 113), (119, 123, 122, 118), (118, 122, 120, 116), (113, 115, 111, 109), (115, 119, 118, 114), (114, 118, 116, 112), (109, 111, 107, 105), (111, 115, 114, 110), (110, 114, 112, 108), (105, 107, 103, 101), (107, 111, 110, 106), (106, 110, 108, 104), (101, 103, 99, 97), (103, 107, 106, 102), (102, 106, 104, 100), (97, 99, 95, 93), (99, 103, 102, 98), (98, 102, 100, 96), (93, 95, 91, 89), (95, 99, 98, 94), (94, 98, 96, 92), (89, 91, 87, 85), (91, 95, 94, 90), (90, 94, 92, 88), (85, 87, 83, 81), (87, 91, 90, 86), (86, 90, 88, 84), (81, 83, 79, 77), (83, 87, 86, 82), (82, 86, 84, 80), (77, 79, 75, 73), (79, 83, 82, 78), (78, 82, 80, 76), (73, 75, 71, 69), (75, 79, 78, 74), (74, 78, 76, 72), (69, 71, 66, 64), (71, 75, 74, 70), (70, 74, 72, 68), (292, 293, 290, 289), (66, 71, 70, 67), (67, 70, 68, 65), (286, 192, 194, 287), (287, 194, 193, 285), (283, 286, 287, 284), (284, 287, 285, 282), (280, 283, 284, 281), (281, 284, 282, 279), (277, 280, 281, 278), (278, 281, 279, 276), (274, 277, 278, 275), (275, 278, 276, 273), (271, 274, 275, 272), (272, 275, 273, 270), (268, 271, 272, 269), (269, 272, 270, 267), (265, 268, 269, 266), (266, 269, 267, 264), (262, 265, 266, 263), (263, 266, 264, 261), (259, 262, 263, 260), (260, 263, 261, 258), (256, 259, 260, 257), (257, 260, 258, 255), (253, 256, 257, 254), (254, 257, 255, 252), (250, 253, 254, 251), (251, 254, 252, 249), (247, 250, 251, 248), (248, 251, 249, 246), (244, 247, 248, 245), (245, 248, 246, 243), (241, 244, 245, 242), (242, 245, 243, 240), (238, 241, 242, 239), (239, 242, 240, 237), (235, 238, 239, 236), (236, 239, 237, 234), (232, 235, 236, 233), (233, 236, 234, 231), (229, 232, 233, 230), (230, 233, 231, 228), (226, 229, 230, 227), (227, 230, 228, 225), (223, 226, 227, 224), (224, 227, 225, 222), (220, 223, 224, 221), (221, 224, 222, 219), (217, 220, 221, 218), (218, 221, 219, 216), (214, 217, 218, 215), (215, 218, 216, 213), (211, 214, 215, 212), (212, 215, 213, 210), (208, 211, 212, 209), (209, 212, 210, 207), (205, 208, 209, 206), (206, 209, 207, 204), (202, 205, 206, 203), (203, 206, 204, 201), (199, 202, 203, 200), (200, 203, 201, 198), (196, 199, 200, 197), (197, 200, 198, 195), (192, 196, 197, 194), (194, 197, 195, 193), (387, 385, 193, 195), (295, 296, 293, 292), (290, 293, 291, 288), (298, 299, 296, 295), (293, 296, 294, 291), (301, 302, 299, 298), (296, 299, 297, 294), (304, 305, 302, 301), (299, 302, 300, 297), (307, 308, 305, 304), (302, 305, 303, 300), (310, 311, 308, 307), (305, 308, 306, 303), (313, 314, 311, 310), (308, 311, 309, 306), (316, 317, 314, 313), (311, 314, 312, 309), (319, 320, 317, 316), (314, 317, 315, 312), (322, 323, 320, 319), (317, 320, 318, 315), (325, 326, 323, 322), (320, 323, 321, 318), (328, 329, 326, 325), (323, 326, 324, 321), (331, 332, 329, 328), (326, 329, 327, 324), (334, 335, 332, 331), (329, 332, 330, 327), (337, 338, 335, 334), (332, 335, 333, 330), (340, 341, 338, 337), (335, 338, 336, 333), (343, 344, 341, 340), (338, 341, 339, 336), (346, 347, 344, 343), (341, 344, 342, 339), (349, 350, 347, 346), (344, 347, 345, 342), (352, 353, 350, 349), (347, 350, 348, 345), (355, 356, 353, 352), (350, 353, 351, 348), (358, 359, 356, 355), (353, 356, 354, 351), (361, 362, 359, 358), (356, 359, 357, 354), (364, 365, 362, 361), (359, 362, 360, 357), (367, 368, 365, 364), (362, 365, 363, 360), (370, 371, 368, 367), (365, 368, 366, 363), (373, 374, 371, 370), (368, 371, 369, 366), (376, 377, 374, 373), (371, 374, 372, 369), (379, 380, 377, 376), (374, 377, 375, 372), (382, 383, 380, 379), (377, 380, 378, 375), (289, 290, 383, 382), (380, 383, 381, 378), (383, 290, 288, 381), (447, 446, 444, 445), (445, 444, 442, 443), (443, 442, 440, 441), (441, 440, 438, 439), (439, 438, 436, 437), (437, 436, 434, 435), (435, 434, 432, 433), (433, 432, 430, 431), (431, 430, 428, 429), (429, 428, 426, 427), (427, 426, 424, 425), (425, 424, 422, 423), (423, 422, 420, 421), (421, 420, 418, 419), (419, 418, 416, 417), (417, 416, 414, 415), (415, 414, 412, 413), (413, 412, 410, 411), (411, 410, 408, 409), (409, 408, 406, 407), (407, 406, 404, 405), (405, 404, 402, 403), (403, 402, 400, 401), (401, 400, 398, 399), (399, 398, 396, 397), (397, 396, 394, 395), (395, 394, 392, 393), (393, 392, 390, 391), (391, 390, 388, 389), (389, 388, 386, 387), (387, 386, 384, 385), (64, 66, 191, 189), (289, 384, 386, 292), (385, 384, 446, 447), (452, 451, 483, 484), (11, 10, 458, 459), (25, 24, 472, 473), (12, 11, 459, 460), (26, 25, 473, 474), (13, 12, 460, 461), (27, 26, 474, 475), (14, 13, 461, 462), (1, 0, 449, 448), (28, 27, 475, 476), (15, 14, 462, 463), (2, 1, 448, 450), (29, 28, 476, 477), (16, 15, 463, 464), (3, 2, 450, 451), (30, 29, 477, 478), (17, 16, 464, 465), (4, 3, 451, 452), (31, 30, 478, 479), (18, 17, 465, 466), (5, 4, 452, 453), (0, 31, 479, 449), (19, 18, 466, 467), (6, 5, 453, 454), (20, 19, 467, 468), (7, 6, 454, 455), (21, 20, 468, 469), (8, 7, 455, 456), (22, 21, 469, 470), (9, 8, 456, 457), (23, 22, 470, 471), (10, 9, 457, 458), (657, 654, 519, 520), (479, 478, 510, 511), (466, 465, 497, 498), (453, 452, 484, 485), (449, 479, 511, 481), (467, 466, 498, 499), (454, 453, 485, 486), (468, 467, 499, 500), (455, 454, 486, 487), (469, 468, 500, 501), (456, 455, 487, 488), (470, 469, 501, 502), (457, 456, 488, 489), (471, 470, 502, 503), (458, 457, 489, 490), (472, 471, 503, 504), (459, 458, 490, 491), (473, 472, 504, 505), (460, 459, 491, 492), (474, 473, 505, 506), (461, 460, 492, 493), (475, 474, 506, 507), (462, 461, 493, 494), (448, 449, 481, 480), (476, 475, 507, 508), (463, 462, 494, 495), (450, 448, 480, 482), (477, 476, 508, 509), (464, 463, 495, 496), (451, 450, 482, 483), (478, 477, 509, 510), (465, 464, 496, 497), (666, 663, 522, 523), (699, 696, 533, 534), (660, 657, 520, 521), (702, 699, 534, 535), (490, 489, 661, 664), (705, 702, 535, 536), (663, 660, 521, 522), (708, 705, 536, 537), (669, 666, 523, 524), (711, 708, 537, 538), (672, 669, 524, 525), (714, 711, 538, 539), (675, 672, 525, 526), (717, 714, 539, 540), (678, 675, 526, 527), (639, 633, 512, 514), (720, 717, 540, 541), (681, 678, 527, 528), (480, 481, 636, 634), (723, 720, 541, 542), (684, 681, 528, 529), (645, 642, 515, 516), (726, 723, 542, 543), (687, 684, 529, 530), (648, 645, 516, 517), (690, 687, 530, 531), (651, 648, 517, 518), (642, 639, 514, 515), (693, 690, 531, 532), (654, 651, 518, 519), (696, 693, 532, 533), (513, 543, 632, 619), (504, 503, 703, 706), (491, 490, 664, 667), (505, 504, 706, 709), (492, 491, 667, 670), (506, 505, 709, 712), (493, 492, 670, 673), (507, 506, 712, 715), (494, 493, 673, 676), (482, 480, 634, 640), (508, 507, 715, 718), (495, 494, 676, 679), (637, 726, 543, 513), (509, 508, 718, 721), (496, 495, 679, 682), (483, 482, 640, 643), (510, 509, 721, 724), (497, 496, 682, 685), (484, 483, 643, 646), (511, 510, 724, 727), (498, 497, 685, 688), (485, 484, 646, 649), (481, 511, 727, 636), (499, 498, 688, 691), (486, 485, 649, 652), (500, 499, 691, 694), (487, 486, 652, 655), (501, 500, 694, 697), (488, 487, 655, 658), (502, 501, 697, 700), (489, 488, 658, 661), (503, 502, 700, 703), (621, 620, 557, 558), (547, 546, 555, 556), (545, 616, 554), (550, 621, 558, 559), (620, 547, 556, 557), (546, 545, 554, 555), (623, 550, 559, 560), (559, 558, 567, 568), (557, 556, 565, 566), (555, 554, 563, 564), (560, 559, 568, 569), (558, 557, 566, 567), (556, 555, 564, 565), (554, 616, 563), (564, 563, 572, 573), (569, 568, 577, 578), (567, 566, 575, 576), (565, 564, 573, 574), (563, 616, 572), (568, 567, 576, 577), (566, 565, 574, 575), (578, 577, 586, 587), (576, 575, 584, 585), (574, 573, 582, 583), (572, 616, 581), (577, 576, 585, 586), (575, 574, 583, 584), (573, 572, 581, 582), (581, 616, 590), (586, 585, 594, 595), (584, 583, 592, 593), (582, 581, 590, 591), (587, 586, 595, 596), (585, 584, 593, 594), (583, 582, 591, 592), (595, 594, 603, 604), (593, 592, 601, 602), (591, 590, 599, 600), (596, 595, 604, 605), (594, 593, 602, 603), (592, 591, 600, 601), (590, 616, 599), (605, 604, 613, 614), (603, 602, 611, 612), (601, 600, 609, 610), (599, 616, 608), (604, 603, 612, 613), (602, 601, 610, 611), (600, 599, 608, 609), (612, 611, 620, 621), (610, 609, 546, 547), (608, 616, 545), (613, 612, 621, 550), (611, 610, 547, 620), (609, 608, 545, 546), (614, 613, 550, 623), (619, 623, 622), (531, 530, 552, 551), (518, 517, 607, 606), (532, 531, 551, 549), (519, 518, 606, 598), (533, 532, 549, 548), (520, 519, 598, 597), (534, 533, 548, 544), (521, 520, 597, 589), (535, 534, 544, 624), (522, 521, 589, 588), (536, 535, 624, 625), (523, 522, 588, 580), (537, 536, 625, 626), (524, 523, 580, 579), (538, 537, 626, 627), (525, 524, 579, 571), (539, 538, 627, 628), (526, 525, 571, 570), (512, 513, 619, 622), (540, 539, 628, 629), (527, 526, 570, 562), (514, 512, 622, 618), (541, 540, 629, 630), (528, 527, 562, 561), (515, 514, 618, 617), (542, 541, 630, 631), (529, 528, 561, 553), (516, 515, 617, 615), (543, 542, 631, 632), (530, 529, 553, 552), (517, 516, 615, 607), (634, 636, 638, 635), (635, 638, 637, 633), (640, 634, 635, 641), (641, 635, 633, 639), (643, 640, 641, 644), (644, 641, 639, 642), (646, 643, 644, 647), (647, 644, 642, 645), (649, 646, 647, 650), (650, 647, 645, 648), (652, 649, 650, 653), (653, 650, 648, 651), (655, 652, 653, 656), (656, 653, 651, 654), (658, 655, 656, 659), (659, 656, 654, 657), (661, 658, 659, 662), (662, 659, 657, 660), (664, 661, 662, 665), (665, 662, 660, 663), (667, 664, 665, 668), (668, 665, 663, 666), (670, 667, 668, 671), (671, 668, 666, 669), (673, 670, 671, 674), (674, 671, 669, 672), (676, 673, 674, 677), (677, 674, 672, 675), (679, 676, 677, 680), (680, 677, 675, 678), (682, 679, 680, 683), (683, 680, 678, 681), (685, 682, 683, 686), (686, 683, 681, 684), (688, 685, 686, 689), (689, 686, 684, 687), (691, 688, 689, 692), (692, 689, 687, 690), (694, 691, 692, 695), (695, 692, 690, 693), (697, 694, 695, 698), (698, 695, 693, 696), (700, 697, 698, 701), (701, 698, 696, 699), (703, 700, 701, 704), (704, 701, 699, 702), (706, 703, 704, 707), (707, 704, 702, 705), (709, 706, 707, 710), (710, 707, 705, 708), (712, 709, 710, 713), (713, 710, 708, 711), (715, 712, 713, 716), (716, 713, 711, 714), (718, 715, 716, 719), (719, 716, 714, 717), (721, 718, 719, 722), (722, 719, 717, 720), (724, 721, 722, 725), (725, 722, 720, 723), (727, 724, 725, 728), (728, 725, 723, 726), (636, 727, 728, 638), (638, 728, 726, 637), (633, 637, 513, 512), (623, 618, 622), (618, 560, 617), (617, 560, 615), (615, 560, 607), (560, 606, 607), (606, 569, 598), (598, 569, 597), (597, 569, 589), (569, 588, 589), (588, 578, 580), (580, 578, 579), (579, 578, 571), (578, 570, 571), (570, 587, 562), (562, 587, 561), (561, 587, 553), (587, 552, 553), (552, 596, 551), (551, 596, 549), (549, 596, 548), (596, 544, 548), (544, 605, 624), (624, 605, 625), (625, 605, 626), (605, 627, 626), (627, 614, 628), (628, 614, 629), (629, 614, 630), (614, 631, 630), (631, 623, 632), (632, 623, 619), (623, 560, 618), (560, 569, 606), (569, 578, 588), (578, 587, 570), (587, 596, 552), (596, 605, 544), (605, 614, 627), (614, 623, 631)])
me_cylinder_001.polygons.foreach_set('use_smooth', [True] * 737)
_uv = me_cylinder_001.uv_layers.new(name='UVMap')
_uv.uv.foreach_set('vector', [0.25, 1.0, 0.2812, 1.0, 0.2812, 1.0, 0.25, 1.0, 0.0005057, 0.6539, 0.03125, 0.6539, 0.0312, 0.7035, 0.0001832, 0.7035, 0.03125, 0.5456, 0.03126, 0.5966, 0.0003951, 0.5966, 0.0001865, 0.5456, 0.9687, 0.5456, 0.9687, 0.5966, 0.9375, 0.5966, 0.9375, 0.5456, 0.0312, 0.7318, 0.03124, 0.7589, 0.005611, 0.7589, 0.00172, 0.7318, 0.9921, 0.8316, 1.0, 0.9059, 0.9688, 0.9059, 0.9687, 0.8316, 0.9687, 0.8316, 0.9688, 0.9059, 0.9375, 0.9059, 0.9375, 0.8316, 0.03125, 0.6539, 0.06249, 0.6539, 0.06245, 0.7035, 0.0312, 0.7035, 0.06245, 0.7318, 0.06246, 0.7589, 0.03124, 0.7589, 0.0312, 0.7318, 0.0625, 0.5456, 0.0625, 0.5966, 0.03126, 0.5966, 0.03125, 0.5456, 0.09368, 0.7318, 0.0937, 0.7589, 0.06246, 0.7589, 0.06245, 0.7318, 0.06248, 0.8316, 0.0625, 0.9059, 0.03125, 0.9059, 0.03126, 0.8316, 0.09375, 0.5456, 0.09375, 0.5966, 0.0625, 0.5966, 0.0625, 0.5456, 0.1249, 0.7318, 0.1249, 0.7589, 0.0937, 0.7589, 0.09368, 0.7318, 0.09373, 0.8316, 0.09375, 0.9059, 0.0625, 0.9059, 0.06248, 0.8316, 0.06249, 0.6539, 0.09374, 0.6539, 0.09368, 0.7035, 0.06245, 0.7035, 0.125, 0.5456, 0.125, 0.5966, 0.09375, 0.5966, 0.09375, 0.5456, 0.1562, 0.7316, 0.1562, 0.7587, 0.1249, 0.7589, 0.1249, 0.7318, 0.125, 0.8316, 0.125, 0.9059, 0.09375, 0.9059, 0.09373, 0.8316, 0.09374, 0.6539, 0.125, 0.6539, 0.1249, 0.7035, 0.09368, 0.7035, 0.1563, 0.5455, 0.1563, 0.5963, 0.125, 0.5966, 0.125, 0.5456, 0.1874, 0.7316, 0.1874, 0.7587, 0.1562, 0.7587, 0.1562, 0.7316, 0.1562, 0.8316, 0.1562, 0.9059, 0.125, 0.9059, 0.125, 0.8316, 0.125, 0.6539, 0.1563, 0.6535, 0.1562, 0.7033, 0.1249, 0.7035, 0.1875, 0.5455, 0.1875, 0.5963, 0.1563, 0.5963, 0.1563, 0.5455, 0.2186, 0.7316, 0.2187, 0.7587, 0.1874, 0.7587, 0.1874, 0.7316, 0.1875, 0.8315, 0.1875, 0.9059, 0.1562, 0.9059, 0.1562, 0.8316, 0.1563, 0.6535, 0.1875, 0.6535, 0.1874, 0.7033, 0.1562, 0.7033, 0.2188, 0.5455, 0.2188, 0.5963, 0.1875, 0.5963, 0.1875, 0.5455, 0.2499, 0.7316, 0.2499, 0.7587, 0.2187, 0.7587, 0.2186, 0.7316, 0.2187, 0.8315, 0.2188, 0.9059, 0.1875, 0.9059, 0.1875, 0.8315, 0.1875, 0.6535, 0.2187, 0.6535, 0.2187, 0.7033, 0.1874, 0.7033, 0.25, 0.5455, 0.25, 0.5963, 0.2188, 0.5963, 0.2188, 0.5455, 0.2811, 0.7316, 0.2812, 0.7587, 0.2499, 0.7587, 0.2499, 0.7316, 0.25, 0.8315, 0.25, 0.9059, 0.2188, 0.9059, 0.2187, 0.8315, 0.2187, 0.6535, 0.25, 0.6535, 0.2499, 0.7033, 0.2187, 0.7033, 0.2813, 0.5455, 0.2813, 0.5963, 0.25, 0.5963, 0.25, 0.5455, 0.3124, 0.7316, 0.3124, 0.7587, 0.2812, 0.7587, 0.2811, 0.7316, 0.2812, 0.8315, 0.2812, 0.9059, 0.25, 0.9059, 0.25, 0.8315, 0.25, 0.6535, 0.2812, 0.6535, 0.2811, 0.7033, 0.2499, 0.7033, 0.3125, 0.5455, 0.3125, 0.5963, 0.2813, 0.5963, 0.2813, 0.5455, 0.3437, 0.7316, 0.3437, 0.7587, 0.3124, 0.7587, 0.3124, 0.7316, 0.3125, 0.8315, 0.3125, 0.9059, 0.2812, 0.9059, 0.2812, 0.8315, 0.2812, 0.6535, 0.3125, 0.6535, 0.3124, 0.7033, 0.2811, 0.7033, 0.3438, 0.5455, 0.3438, 0.5963, 0.3125, 0.5963, 0.3125, 0.5455, 0.3749, 0.7316, 0.3749, 0.7587, 0.3437, 0.7587, 0.3437, 0.7316, 0.3437, 0.8315, 0.3438, 0.9059, 0.3125, 0.9059, 0.3125, 0.8315, 0.3125, 0.6535, 0.3437, 0.6535, 0.3437, 0.7033, 0.3124, 0.7033, 0.375, 0.5455, 0.375, 0.5963, 0.3438, 0.5963, 0.3438, 0.5455, 0.4062, 0.7319, 0.4062, 0.7588, 0.3749, 0.7587, 0.3749, 0.7316, 0.375, 0.8315, 0.375, 0.9059, 0.3438, 0.9059, 0.3437, 0.8315, 0.3437, 0.6535, 0.375, 0.6535, 0.3749, 0.7033, 0.3437, 0.7033, 0.4063, 0.5456, 0.4063, 0.5965, 0.375, 0.5963, 0.375, 0.5455, 0.4374, 0.7319, 0.4375, 0.7589, 0.4062, 0.7588, 0.4062, 0.7319, 0.4062, 0.8315, 0.4063, 0.9059, 0.375, 0.9059, 0.375, 0.8315, 0.375, 0.6535, 0.4062, 0.6538, 0.4062, 0.7035, 0.3749, 0.7033, 0.4375, 0.5456, 0.4375, 0.5965, 0.4063, 0.5965, 0.4063, 0.5456, 0.4687, 0.7319, 0.4687, 0.7588, 0.4375, 0.7589, 0.4374, 0.7319, 0.4375, 0.8315, 0.4375, 0.9059, 0.4063, 0.9059, 0.4062, 0.8315, 0.4062, 0.6538, 0.4375, 0.6539, 0.4375, 0.7035, 0.4062, 0.7035, 0.4688, 0.5456, 0.4688, 0.5965, 0.4375, 0.5965, 0.4375, 0.5456, 0.5, 0.7319, 0.5, 0.7588, 0.4687, 0.7588, 0.4687, 0.7319, 0.4687, 0.8315, 0.4688, 0.9059, 0.4375, 0.9059, 0.4375, 0.8315, 0.4375, 0.6539, 0.4687, 0.6539, 0.4687, 0.7035, 0.4375, 0.7035, 0.5, 0.5456, 0.5, 0.5965, 0.4688, 0.5965, 0.4688, 0.5456, 0.5313, 0.7319, 0.5313, 0.7588, 0.5, 0.7588, 0.5, 0.7319, 0.5, 0.8315, 0.5, 0.9059, 0.4688, 0.9059, 0.4687, 0.8315, 0.4687, 0.6539, 0.5, 0.6539, 0.5, 0.7035, 0.4687, 0.7035, 0.5312, 0.5456, 0.5312, 0.5965, 0.5, 0.5965, 0.5, 0.5456, 0.5626, 0.7319, 0.5625, 0.7589, 0.5313, 0.7588, 0.5313, 0.7319, 0.5313, 0.8315, 0.5312, 0.9059, 0.5, 0.9059, 0.5, 0.8315, 0.5, 0.6539, 0.5313, 0.6539, 0.5313, 0.7035, 0.5, 0.7035, 0.5625, 0.5456, 0.5625, 0.5965, 0.5312, 0.5965, 0.5312, 0.5456, 0.5938, 0.7319, 0.5938, 0.7588, 0.5625, 0.7589, 0.5626, 0.7319, 0.5625, 0.8315, 0.5625, 0.9059, 0.5312, 0.9059, 0.5313, 0.8315, 0.5313, 0.6539, 0.5625, 0.6539, 0.5625, 0.7035, 0.5313, 0.7035, 0.5937, 0.5456, 0.5937, 0.5965, 0.5625, 0.5965, 0.5625, 0.5456, 0.6251, 0.7316, 0.6251, 0.7587, 0.5938, 0.7588, 0.5938, 0.7319, 0.5938, 0.8315, 0.5938, 0.9059, 0.5625, 0.9059, 0.5625, 0.8315, 0.5625, 0.6539, 0.5938, 0.6538, 0.5938, 0.7035, 0.5625, 0.7035, 0.625, 0.5455, 0.625, 0.5963, 0.5937, 0.5965, 0.5937, 0.5456, 0.6563, 0.7316, 0.6563, 0.7587, 0.6251, 0.7587, 0.6251, 0.7316, 0.625, 0.8315, 0.625, 0.9059, 0.5938, 0.9059, 0.5938, 0.8315, 0.5938, 0.6538, 0.625, 0.6535, 0.6251, 0.7033, 0.5938, 0.7035, 0.6562, 0.5455, 0.6562, 0.5963, 0.625, 0.5963, 0.625, 0.5455, 0.6876, 0.7316, 0.6876, 0.7587, 0.6563, 0.7587, 0.6563, 0.7316, 0.6563, 0.8315, 0.6563, 0.9059, 0.625, 0.9059, 0.625, 0.8315, 0.625, 0.6535, 0.6563, 0.6535, 0.6563, 0.7033, 0.6251, 0.7033, 0.6875, 0.5455, 0.6875, 0.5963, 0.6562, 0.5963, 0.6562, 0.5455, 0.7189, 0.7316, 0.7188, 0.7587, 0.6876, 0.7587, 0.6876, 0.7316, 0.6875, 0.8315, 0.6875, 0.9059, 0.6563, 0.9059, 0.6563, 0.8315, 0.6563, 0.6535, 0.6875, 0.6535, 0.6876, 0.7033, 0.6563, 0.7033, 0.7187, 0.5455, 0.7187, 0.5963, 0.6875, 0.5963, 0.6875, 0.5455, 0.7501, 0.7316, 0.7501, 0.7587, 0.7188, 0.7587, 0.7189, 0.7316, 0.7188, 0.8315, 0.7188, 0.9059, 0.6875, 0.9059, 0.6875, 0.8315, 0.6875, 0.6535, 0.7188, 0.6535, 0.7189, 0.7033, 0.6876, 0.7033, 0.75, 0.5455, 0.75, 0.5963, 0.7187, 0.5963, 0.7187, 0.5455, 0.7814, 0.7316, 0.7813, 0.7587, 0.7501, 0.7587, 0.7501, 0.7316, 0.75, 0.8315, 0.75, 0.9059, 0.7188, 0.9059, 0.7188, 0.8315, 0.7188, 0.6535, 0.75, 0.6535, 0.7501, 0.7033, 0.7189, 0.7033, 0.7812, 0.5455, 0.7812, 0.5963, 0.75, 0.5963, 0.75, 0.5455, 0.8126, 0.7316, 0.8126, 0.7587, 0.7813, 0.7587, 0.7814, 0.7316, 0.7813, 0.8315, 0.7812, 0.9059, 0.75, 0.9059, 0.75, 0.8315, 0.75, 0.6535, 0.7813, 0.6535, 0.7813, 0.7033, 0.7501, 0.7033, 0.8125, 0.5455, 0.8125, 0.5963, 0.7812, 0.5963, 0.7812, 0.5455, 0.8438, 0.7316, 0.8438, 0.7587, 0.8126, 0.7587, 0.8126, 0.7316, 0.8125, 0.8315, 0.8125, 0.9059, 0.7812, 0.9059, 0.7813, 0.8315, 0.7813, 0.6535, 0.8125, 0.6535, 0.8126, 0.7033, 0.7813, 0.7033, 0.8437, 0.5455, 0.8437, 0.5963, 0.8125, 0.5963, 0.8125, 0.5455, 0.8751, 0.7318, 0.8751, 0.7589, 0.8438, 0.7587, 0.8438, 0.7316, 0.8438, 0.8316, 0.8438, 0.9059, 0.8125, 0.9059, 0.8125, 0.8315, 0.8125, 0.6535, 0.8437, 0.6535, 0.8438, 0.7033, 0.8126, 0.7033, 0.875, 0.5456, 0.875, 0.5966, 0.8437, 0.5963, 0.8437, 0.5455, 0.9063, 0.7318, 0.9063, 0.7589, 0.8751, 0.7589, 0.8751, 0.7318, 0.875, 0.8316, 0.875, 0.9059, 0.8438, 0.9059, 0.8438, 0.8316, 0.8437, 0.6535, 0.875, 0.6539, 0.8751, 0.7035, 0.8438, 0.7033, 0.9062, 0.5456, 0.9062, 0.5966, 0.875, 0.5966, 0.875, 0.5456, 0.9376, 0.7318, 0.9375, 0.7589, 0.9063, 0.7589, 0.9063, 0.7318, 0.9063, 0.8316, 0.9062, 0.9059, 0.875, 0.9059, 0.875, 0.8316, 0.875, 0.6539, 0.9063, 0.6539, 0.9063, 0.7035, 0.8751, 0.7035, 0.9375, 0.5456, 0.9375, 0.5966, 0.9062, 0.5966, 0.9062, 0.5456, 0.9688, 0.7318, 0.9688, 0.7589, 0.9375, 0.7589, 0.9376, 0.7318, 0.9375, 0.8316, 0.9375, 0.9059, 0.9062, 0.9059, 0.9063, 0.8316, 0.9063, 0.6539, 0.9375, 0.6539, 0.9375, 0.7035, 0.9063, 0.7035, 0.75, 0.4711, 0.7931, 0.4669, 0.8346, 0.4543, 0.8728, 0.4338, 0.9063, 0.4063, 0.9338, 0.3728, 0.9543, 0.3346, 0.9669, 0.2931, 0.9711, 0.25, 0.9669, 0.2069, 0.9543, 0.1654, 0.9338, 0.1272, 0.9063, 0.09365, 0.8728, 0.06615, 0.8346, 0.04572, 0.7931, 0.03314, 0.75, 0.02889, 0.7069, 0.03314, 0.6654, 0.04572, 0.6272, 0.06615, 0.5937, 0.09365, 0.5662, 0.1272, 0.5457, 0.1654, 0.5331, 0.2069, 0.5289, 0.25, 0.5331, 0.2931, 0.5457, 0.3346, 0.5662, 0.3728, 0.5937, 0.4063, 0.6272, 0.4338, 0.6654, 0.4543, 0.7069, 0.4669, 0.9983, 0.7318, 0.9944, 0.7589, 0.9688, 0.7589, 0.9688, 0.7318, 0.9375, 0.6539, 0.9688, 0.6539, 0.9688, 0.7035, 0.9375, 0.7035, 0.03126, 0.8316, 0.03125, 0.9059, 1.164e-10, 0.9059, 0.007937, 0.8316, 0.03125, 0.9059, 0.03125, 1.0, 0.0, 1.0, 1.164e-10, 0.9059, 0.03125, 0.9059, 0.0625, 0.9059, 0.0625, 1.0, 0.03125, 1.0, 0.0625, 0.9059, 0.09375, 0.9059, 0.09375, 1.0, 0.0625, 1.0, 0.09375, 0.9059, 0.125, 0.9059, 0.125, 1.0, 0.09375, 1.0, 0.125, 0.9059, 0.1562, 0.9059, 0.1562, 1.0, 0.125, 1.0, 0.1562, 0.9059, 0.1875, 0.9059, 0.1875, 1.0, 0.1562, 1.0, 0.1875, 0.9059, 0.2188, 0.9059, 0.2188, 1.0, 0.1875, 1.0, 0.2188, 0.9059, 0.25, 0.9059, 0.25, 1.0, 0.2188, 1.0, 0.25, 0.9059, 0.2812, 0.9059, 0.2812, 1.0, 0.25, 1.0, 0.2812, 0.9059, 0.3125, 0.9059, 0.3125, 1.0, 0.2812, 1.0, 0.3125, 0.9059, 0.3438, 0.9059, 0.3438, 1.0, 0.3125, 1.0, 0.3438, 0.9059, 0.375, 0.9059, 0.375, 1.0, 0.3438, 1.0, 0.375, 0.9059, 0.4063, 0.9059, 0.4062, 1.0, 0.375, 1.0, 0.4063, 0.9059, 0.4375, 0.9059, 0.4375, 1.0, 0.4062, 1.0, 0.4375, 0.9059, 0.4688, 0.9059, 0.4688, 1.0, 0.4375, 1.0, 0.4688, 0.9059, 0.5, 0.9059, 0.5, 1.0, 0.4688, 1.0, 0.5, 0.9059, 0.5312, 0.9059, 0.5312, 1.0, 0.5, 1.0, 0.5312, 0.9059, 0.5625, 0.9059, 0.5625, 1.0, 0.5312, 1.0, 0.5625, 0.9059, 0.5938, 0.9059, 0.5938, 1.0, 0.5625, 1.0, 0.5938, 0.9059, 0.625, 0.9059, 0.625, 1.0, 0.5938, 1.0, 0.625, 0.9059, 0.6563, 0.9059, 0.6562, 1.0, 0.625, 1.0, 0.6563, 0.9059, 0.6875, 0.9059, 0.6875, 1.0, 0.6562, 1.0, 0.6875, 0.9059, 0.7188, 0.9059, 0.7188, 1.0, 0.6875, 1.0, 0.7188, 0.9059, 0.75, 0.9059, 0.75, 1.0, 0.7188, 1.0, 0.75, 0.9059, 0.7812, 0.9059, 0.7812, 1.0, 0.75, 1.0, 0.7812, 0.9059, 0.8125, 0.9059, 0.8125, 1.0, 0.7812, 1.0, 0.8125, 0.9059, 0.8438, 0.9059, 0.8438, 1.0, 0.8125, 1.0, 0.8438, 0.9059, 0.875, 0.9059, 0.875, 1.0, 0.8438, 1.0, 0.875, 0.9059, 0.9062, 0.9059, 0.9062, 1.0, 0.875, 1.0, 0.9062, 0.9059, 0.9375, 0.9059, 0.9375, 1.0, 0.9062, 1.0, 0.9375, 0.9059, 0.9688, 0.9059, 0.9688, 1.0, 0.9375, 1.0, 0.9688, 0.9059, 1.0, 0.9059, 1.0, 1.0, 0.9688, 1.0, 0.03126, 0.8316, 0.0314, 0.7921, 0.06248, 0.7921, 0.06248, 0.8316, 0.0314, 0.7921, 0.01258, 0.7921, 0.01908, 0.7729, 0.03282, 0.7729, 0.03282, 0.7729, 0.01908, 0.7729, 0.005611, 0.7589, 0.03124, 0.7589, 0.06248, 0.8316, 0.06248, 0.7921, 0.09372, 0.7921, 0.09373, 0.8316, 0.06248, 0.7921, 0.0314, 0.7921, 0.03282, 0.7729, 0.06246, 0.7729, 0.06246, 0.7729, 0.03282, 0.7729, 0.03124, 0.7589, 0.06246, 0.7589, 0.09373, 0.8316, 0.09372, 0.7921, 0.125, 0.7921, 0.125, 0.8316, 0.09372, 0.7921, 0.06248, 0.7921, 0.06246, 0.7729, 0.09369, 0.7729, 0.09369, 0.7729, 0.06246, 0.7729, 0.06246, 0.7589, 0.0937, 0.7589, 0.125, 0.8316, 0.125, 0.7921, 0.1562, 0.792, 0.1562, 0.8316, 0.125, 0.7921, 0.09372, 0.7921, 0.09369, 0.7729, 0.1249, 0.7728, 0.1249, 0.7728, 0.09369, 0.7729, 0.0937, 0.7589, 0.1249, 0.7589, 0.1562, 0.8316, 0.1562, 0.792, 0.1875, 0.792, 0.1875, 0.8315, 0.1562, 0.792, 0.125, 0.7921, 0.1249, 0.7728, 0.1562, 0.7728, 0.1562, 0.7728, 0.1249, 0.7728, 0.1249, 0.7589, 0.1562, 0.7587, 0.1875, 0.8315, 0.1875, 0.792, 0.2187, 0.792, 0.2187, 0.8315, 0.1875, 0.792, 0.1562, 0.792, 0.1562, 0.7728, 0.1874, 0.7727, 0.1874, 0.7727, 0.1562, 0.7728, 0.1562, 0.7587, 0.1874, 0.7587, 0.2187, 0.8315, 0.2187, 0.792, 0.25, 0.792, 0.25, 0.8315, 0.2187, 0.792, 0.1875, 0.792, 0.1874, 0.7727, 0.2187, 0.7727, 0.2187, 0.7727, 0.1874, 0.7727, 0.1874, 0.7587, 0.2187, 0.7587, 0.25, 0.8315, 0.25, 0.792, 0.2812, 0.792, 0.2812, 0.8315, 0.25, 0.792, 0.2187, 0.792, 0.2187, 0.7727, 0.2499, 0.7727, 0.2499, 0.7727, 0.2187, 0.7727, 0.2187, 0.7587, 0.2499, 0.7587, 0.2812, 0.8315, 0.2812, 0.792, 0.3125, 0.792, 0.3125, 0.8315, 0.2812, 0.792, 0.25, 0.792, 0.2499, 0.7727, 0.2812, 0.7727, 0.2812, 0.7727, 0.2499, 0.7727, 0.2499, 0.7587, 0.2812, 0.7587, 0.3125, 0.8315, 0.3125, 0.792, 0.3437, 0.7919, 0.3437, 0.8315, 0.3125, 0.792, 0.2812, 0.792, 0.2812, 0.7727, 0.3124, 0.7727, 0.3124, 0.7727, 0.2812, 0.7727, 0.2812, 0.7587, 0.3124, 0.7587, 0.3437, 0.8315, 0.3437, 0.7919, 0.375, 0.792, 0.375, 0.8315, 0.3437, 0.7919, 0.3125, 0.792, 0.3124, 0.7727, 0.3437, 0.7727, 0.3437, 0.7727, 0.3124, 0.7727, 0.3124, 0.7587, 0.3437, 0.7587, 0.375, 0.8315, 0.375, 0.792, 0.4062, 0.792, 0.4062, 0.8315, 0.375, 0.792, 0.3437, 0.7919, 0.3437, 0.7727, 0.3749, 0.7727, 0.3749, 0.7727, 0.3437, 0.7727, 0.3437, 0.7587, 0.3749, 0.7587, 0.4062, 0.8315, 0.4062, 0.792, 0.4375, 0.792, 0.4375, 0.8315, 0.4062, 0.792, 0.375, 0.792, 0.3749, 0.7727, 0.4062, 0.7728, 0.4062, 0.7728, 0.3749, 0.7727, 0.3749, 0.7587, 0.4062, 0.7588, 0.4375, 0.8315, 0.4375, 0.792, 0.4687, 0.792, 0.4687, 0.8315, 0.4375, 0.792, 0.4062, 0.792, 0.4062, 0.7728, 0.4375, 0.7728, 0.4375, 0.7728, 0.4062, 0.7728, 0.4062, 0.7588, 0.4375, 0.7589, 0.4687, 0.8315, 0.4687, 0.792, 0.5, 0.792, 0.5, 0.8315, 0.4687, 0.792, 0.4375, 0.792, 0.4375, 0.7728, 0.4687, 0.7728, 0.4687, 0.7728, 0.4375, 0.7728, 0.4375, 0.7589, 0.4687, 0.7588, 0.5, 0.8315, 0.5, 0.792, 0.5313, 0.792, 0.5313, 0.8315, 0.5, 0.792, 0.4687, 0.792, 0.4687, 0.7728, 0.5, 0.7728, 0.5, 0.7728, 0.4687, 0.7728, 0.4687, 0.7588, 0.5, 0.7588, 0.5313, 0.8315, 0.5313, 0.792, 0.5625, 0.792, 0.5625, 0.8315, 0.5313, 0.792, 0.5, 0.792, 0.5, 0.7728, 0.5313, 0.7728, 0.5313, 0.7728, 0.5, 0.7728, 0.5, 0.7588, 0.5313, 0.7588, 0.5625, 0.8315, 0.5625, 0.792, 0.5938, 0.792, 0.5938, 0.8315, 0.5625, 0.792, 0.5313, 0.792, 0.5313, 0.7728, 0.5625, 0.7728, 0.5625, 0.7728, 0.5313, 0.7728, 0.5313, 0.7588, 0.5625, 0.7589, 0.5938, 0.8315, 0.5938, 0.792, 0.625, 0.792, 0.625, 0.8315, 0.5938, 0.792, 0.5625, 0.792, 0.5625, 0.7728, 0.5938, 0.7728, 0.5938, 0.7728, 0.5625, 0.7728, 0.5625, 0.7589, 0.5938, 0.7588, 0.625, 0.8315, 0.625, 0.792, 0.6563, 0.7919, 0.6563, 0.8315, 0.625, 0.792, 0.5938, 0.792, 0.5938, 0.7728, 0.6251, 0.7727, 0.6251, 0.7727, 0.5938, 0.7728, 0.5938, 0.7588, 0.6251, 0.7587, 0.6563, 0.8315, 0.6563, 0.7919, 0.6875, 0.792, 0.6875, 0.8315, 0.6563, 0.7919, 0.625, 0.792, 0.6251, 0.7727, 0.6563, 0.7727, 0.6563, 0.7727, 0.6251, 0.7727, 0.6251, 0.7587, 0.6563, 0.7587, 0.6875, 0.8315, 0.6875, 0.792, 0.7188, 0.792, 0.7188, 0.8315, 0.6875, 0.792, 0.6563, 0.7919, 0.6563, 0.7727, 0.6876, 0.7727, 0.6876, 0.7727, 0.6563, 0.7727, 0.6563, 0.7587, 0.6876, 0.7587, 0.7188, 0.8315, 0.7188, 0.792, 0.75, 0.792, 0.75, 0.8315, 0.7188, 0.792, 0.6875, 0.792, 0.6876, 0.7727, 0.7188, 0.7727, 0.7188, 0.7727, 0.6876, 0.7727, 0.6876, 0.7587, 0.7188, 0.7587, 0.75, 0.8315, 0.75, 0.792, 0.7813, 0.792, 0.7813, 0.8315, 0.75, 0.792, 0.7188, 0.792, 0.7188, 0.7727, 0.7501, 0.7727, 0.7501, 0.7727, 0.7188, 0.7727, 0.7188, 0.7587, 0.7501, 0.7587, 0.7813, 0.8315, 0.7813, 0.792, 0.8125, 0.792, 0.8125, 0.8315, 0.7813, 0.792, 0.75, 0.792, 0.7501, 0.7727, 0.7813, 0.7727, 0.7813, 0.7727, 0.7501, 0.7727, 0.7501, 0.7587, 0.7813, 0.7587, 0.8125, 0.8315, 0.8125, 0.792, 0.8438, 0.792, 0.8438, 0.8316, 0.8125, 0.792, 0.7813, 0.792, 0.7813, 0.7727, 0.8126, 0.7727, 0.8126, 0.7727, 0.7813, 0.7727, 0.7813, 0.7587, 0.8126, 0.7587, 0.8438, 0.8316, 0.8438, 0.792, 0.875, 0.7921, 0.875, 0.8316, 0.8438, 0.792, 0.8125, 0.792, 0.8126, 0.7727, 0.8438, 0.7728, 0.8438, 0.7728, 0.8126, 0.7727, 0.8126, 0.7587, 0.8438, 0.7587, 0.875, 0.8316, 0.875, 0.7921, 0.9063, 0.7921, 0.9063, 0.8316, 0.875, 0.7921, 0.8438, 0.792, 0.8438, 0.7728, 0.8751, 0.7728, 0.8751, 0.7728, 0.8438, 0.7728, 0.8438, 0.7587, 0.8751, 0.7589, 0.9063, 0.8316, 0.9063, 0.7921, 0.9375, 0.7921, 0.9375, 0.8316, 0.9063, 0.7921, 0.875, 0.7921, 0.8751, 0.7728, 0.9063, 0.7729, 0.9063, 0.7729, 0.8751, 0.7728, 0.8751, 0.7589, 0.9063, 0.7589, 0.9375, 0.8316, 0.9375, 0.7921, 0.9686, 0.7921, 0.9687, 0.8316, 0.9375, 0.7921, 0.9063, 0.7921, 0.9063, 0.7729, 0.9375, 0.7729, 0.9375, 0.7729, 0.9063, 0.7729, 0.9063, 0.7589, 0.9375, 0.7589, 0.9687, 0.8316, 0.9686, 0.7921, 0.9874, 0.7921, 0.9921, 0.8316, 0.9686, 0.7921, 0.9375, 0.7921, 0.9375, 0.7729, 0.9672, 0.7729, 0.9672, 0.7729, 0.9375, 0.7729, 0.9375, 0.7589, 0.9688, 0.7589, 0.9687, 0.5456, 0.9694, 0.5, 0.9994, 0.5, 0.9998, 0.5456, 0.9874, 0.7921, 0.9686, 0.7921, 0.9672, 0.7729, 0.9809, 0.7729, 0.9809, 0.7729, 0.9672, 0.7729, 0.9688, 0.7589, 0.9944, 0.7589, 0.0312, 0.7318, 0.00172, 0.7318, 0.0001955, 0.7212, 0.03118, 0.7212, 0.03118, 0.7212, 0.0001955, 0.7212, 0.0001832, 0.7035, 0.0312, 0.7035, 0.06245, 0.7318, 0.0312, 0.7318, 0.03118, 0.7212, 0.06244, 0.7212, 0.06244, 0.7212, 0.03118, 0.7212, 0.0312, 0.7035, 0.06245, 0.7035, 0.09368, 0.7318, 0.06245, 0.7318, 0.06244, 0.7212, 0.09367, 0.7212, 0.09367, 0.7212, 0.06244, 0.7212, 0.06245, 0.7035, 0.09368, 0.7035, 0.1249, 0.7318, 0.09368, 0.7318, 0.09367, 0.7212, 0.1249, 0.7212, 0.1249, 0.7212, 0.09367, 0.7212, 0.09368, 0.7035, 0.1249, 0.7035, 0.1562, 0.7316, 0.1249, 0.7318, 0.1249, 0.7212, 0.1562, 0.7209, 0.1562, 0.7209, 0.1249, 0.7212, 0.1249, 0.7035, 0.1562, 0.7033, 0.1874, 0.7316, 0.1562, 0.7316, 0.1562, 0.7209, 0.1874, 0.7209, 0.1874, 0.7209, 0.1562, 0.7209, 0.1562, 0.7033, 0.1874, 0.7033, 0.2186, 0.7316, 0.1874, 0.7316, 0.1874, 0.7209, 0.2186, 0.721, 0.2186, 0.721, 0.1874, 0.7209, 0.1874, 0.7033, 0.2187, 0.7033, 0.2499, 0.7316, 0.2186, 0.7316, 0.2186, 0.721, 0.2499, 0.721, 0.2499, 0.721, 0.2186, 0.721, 0.2187, 0.7033, 0.2499, 0.7033, 0.2811, 0.7316, 0.2499, 0.7316, 0.2499, 0.721, 0.2811, 0.721, 0.2811, 0.721, 0.2499, 0.721, 0.2499, 0.7033, 0.2811, 0.7033, 0.3124, 0.7316, 0.2811, 0.7316, 0.2811, 0.721, 0.3124, 0.721, 0.3124, 0.721, 0.2811, 0.721, 0.2811, 0.7033, 0.3124, 0.7033, 0.3437, 0.7316, 0.3124, 0.7316, 0.3124, 0.721, 0.3436, 0.721, 0.3436, 0.721, 0.3124, 0.721, 0.3124, 0.7033, 0.3437, 0.7033, 0.3749, 0.7316, 0.3437, 0.7316, 0.3436, 0.721, 0.3749, 0.721, 0.3749, 0.721, 0.3436, 0.721, 0.3437, 0.7033, 0.3749, 0.7033, 0.4062, 0.7319, 0.3749, 0.7316, 0.3749, 0.721, 0.4062, 0.7213, 0.4062, 0.7213, 0.3749, 0.721, 0.3749, 0.7033, 0.4062, 0.7035, 0.4374, 0.7319, 0.4062, 0.7319, 0.4062, 0.7213, 0.4374, 0.7213, 0.4374, 0.7213, 0.4062, 0.7213, 0.4062, 0.7035, 0.4375, 0.7035, 0.4687, 0.7319, 0.4374, 0.7319, 0.4374, 0.7213, 0.4687, 0.7213, 0.4687, 0.7213, 0.4374, 0.7213, 0.4375, 0.7035, 0.4687, 0.7035, 0.5, 0.7319, 0.4687, 0.7319, 0.4687, 0.7213, 0.5, 0.7213, 0.5, 0.7213, 0.4687, 0.7213, 0.4687, 0.7035, 0.5, 0.7035, 0.5313, 0.7319, 0.5, 0.7319, 0.5, 0.7213, 0.5313, 0.7213, 0.5313, 0.7213, 0.5, 0.7213, 0.5, 0.7035, 0.5313, 0.7035, 0.5626, 0.7319, 0.5313, 0.7319, 0.5313, 0.7213, 0.5626, 0.7213, 0.5626, 0.7213, 0.5313, 0.7213, 0.5313, 0.7035, 0.5625, 0.7035, 0.5938, 0.7319, 0.5626, 0.7319, 0.5626, 0.7213, 0.5938, 0.7213, 0.5938, 0.7213, 0.5626, 0.7213, 0.5625, 0.7035, 0.5938, 0.7035, 0.6251, 0.7316, 0.5938, 0.7319, 0.5938, 0.7213, 0.6251, 0.721, 0.6251, 0.721, 0.5938, 0.7213, 0.5938, 0.7035, 0.6251, 0.7033, 0.6563, 0.7316, 0.6251, 0.7316, 0.6251, 0.721, 0.6564, 0.721, 0.6564, 0.721, 0.6251, 0.721, 0.6251, 0.7033, 0.6563, 0.7033, 0.6876, 0.7316, 0.6563, 0.7316, 0.6564, 0.721, 0.6876, 0.721, 0.6876, 0.721, 0.6564, 0.721, 0.6563, 0.7033, 0.6876, 0.7033, 0.7189, 0.7316, 0.6876, 0.7316, 0.6876, 0.721, 0.7189, 0.721, 0.7189, 0.721, 0.6876, 0.721, 0.6876, 0.7033, 0.7189, 0.7033, 0.7501, 0.7316, 0.7189, 0.7316, 0.7189, 0.721, 0.7501, 0.721, 0.7501, 0.721, 0.7189, 0.721, 0.7189, 0.7033, 0.7501, 0.7033, 0.7814, 0.7316, 0.7501, 0.7316, 0.7501, 0.721, 0.7814, 0.721, 0.7814, 0.721, 0.7501, 0.721, 0.7501, 0.7033, 0.7813, 0.7033, 0.8126, 0.7316, 0.7814, 0.7316, 0.7814, 0.721, 0.8126, 0.7209, 0.8126, 0.7209, 0.7814, 0.721, 0.7813, 0.7033, 0.8126, 0.7033, 0.8438, 0.7316, 0.8126, 0.7316, 0.8126, 0.7209, 0.8438, 0.7209, 0.8438, 0.7209, 0.8126, 0.7209, 0.8126, 0.7033, 0.8438, 0.7033, 0.8751, 0.7318, 0.8438, 0.7316, 0.8438, 0.7209, 0.8751, 0.7212, 0.8751, 0.7212, 0.8438, 0.7209, 0.8438, 0.7033, 0.8751, 0.7035, 0.9063, 0.7318, 0.8751, 0.7318, 0.8751, 0.7212, 0.9063, 0.7212, 0.9063, 0.7212, 0.8751, 0.7212, 0.8751, 0.7035, 0.9063, 0.7035, 0.9376, 0.7318, 0.9063, 0.7318, 0.9063, 0.7212, 0.9376, 0.7212, 0.9376, 0.7212, 0.9063, 0.7212, 0.9063, 0.7035, 0.9375, 0.7035, 0.9688, 0.7318, 0.9376, 0.7318, 0.9376, 0.7212, 0.9688, 0.7212, 0.9688, 0.7212, 0.9376, 0.7212, 0.9375, 0.7035, 0.9688, 0.7035, 0.9983, 0.7318, 0.9688, 0.7318, 0.9688, 0.7212, 0.9998, 0.7212, 0.9998, 0.7212, 0.9688, 0.7212, 0.9688, 0.7035, 0.9998, 0.7035, 0.9688, 0.6539, 0.9995, 0.6539, 0.9998, 0.7035, 0.9688, 0.7035, 0.9375, 0.5456, 0.9381, 0.5, 0.9681, 0.5, 0.9687, 0.5456, 0.75, 0.4803, 0.7949, 0.4759, 0.7931, 0.4669, 0.75, 0.4711, 0.9062, 0.5456, 0.9069, 0.5, 0.9369, 0.5, 0.9375, 0.5456, 0.7949, 0.4759, 0.8382, 0.4628, 0.8346, 0.4543, 0.7931, 0.4669, 0.875, 0.5456, 0.8756, 0.5, 0.9056, 0.5, 0.9062, 0.5456, 0.8382, 0.4628, 0.878, 0.4415, 0.8728, 0.4338, 0.8346, 0.4543, 0.8437, 0.5455, 0.8444, 0.5, 0.8744, 0.5, 0.875, 0.5456, 0.878, 0.4415, 0.9129, 0.4129, 0.9063, 0.4063, 0.8728, 0.4338, 0.8125, 0.5455, 0.8131, 0.5, 0.8431, 0.5, 0.8437, 0.5455, 0.9129, 0.4129, 0.9415, 0.378, 0.9338, 0.3728, 0.9063, 0.4063, 0.7812, 0.5455, 0.7819, 0.5, 0.8119, 0.5, 0.8125, 0.5455, 0.9415, 0.378, 0.9628, 0.3381, 0.9543, 0.3346, 0.9338, 0.3728, 0.75, 0.5455, 0.7506, 0.5, 0.7806, 0.5, 0.7812, 0.5455, 0.9628, 0.3381, 0.9759, 0.2949, 0.9669, 0.2931, 0.9543, 0.3346, 0.7187, 0.5455, 0.7194, 0.5, 0.7494, 0.5, 0.75, 0.5455, 0.9759, 0.2949, 0.9803, 0.25, 0.9711, 0.25, 0.9669, 0.2931, 0.6875, 0.5455, 0.6881, 0.5, 0.7181, 0.5, 0.7187, 0.5455, 0.9803, 0.25, 0.9759, 0.2051, 0.9669, 0.2069, 0.9711, 0.25, 0.6562, 0.5455, 0.6569, 0.5, 0.6869, 0.5, 0.6875, 0.5455, 0.9759, 0.2051, 0.9628, 0.1618, 0.9543, 0.1654, 0.9669, 0.2069, 0.625, 0.5455, 0.6256, 0.5, 0.6556, 0.5, 0.6562, 0.5455, 0.9628, 0.1618, 0.9415, 0.122, 0.9338, 0.1272, 0.9543, 0.1654, 0.5937, 0.5456, 0.5944, 0.5, 0.6244, 0.5, 0.625, 0.5455, 0.9415, 0.122, 0.9129, 0.08711, 0.9063, 0.09365, 0.9338, 0.1272, 0.5625, 0.5456, 0.5631, 0.5, 0.5931, 0.5, 0.5937, 0.5456, 0.9129, 0.08711, 0.878, 0.05847, 0.8728, 0.06615, 0.9063, 0.09365, 0.5312, 0.5456, 0.5319, 0.5, 0.5619, 0.5, 0.5625, 0.5456, 0.878, 0.05847, 0.8382, 0.03718, 0.8346, 0.04572, 0.8728, 0.06615, 0.5, 0.5456, 0.5006, 0.5, 0.5306, 0.5, 0.5312, 0.5456, 0.8382, 0.03718, 0.7949, 0.02407, 0.7931, 0.03314, 0.8346, 0.04572, 0.4688, 0.5456, 0.4694, 0.5, 0.4994, 0.5, 0.5, 0.5456, 0.7949, 0.02407, 0.75, 0.01964, 0.75, 0.02889, 0.7931, 0.03314, 0.4375, 0.5456, 0.4381, 0.5, 0.4681, 0.5, 0.4688, 0.5456, 0.75, 0.01964, 0.7051, 0.02407, 0.7069, 0.03314, 0.75, 0.02889, 0.4063, 0.5456, 0.4069, 0.5, 0.4369, 0.5, 0.4375, 0.5456, 0.7051, 0.02407, 0.6618, 0.03718, 0.6654, 0.04572, 0.7069, 0.03314, 0.375, 0.5455, 0.3756, 0.5, 0.4056, 0.5, 0.4063, 0.5456, 0.6618, 0.03718, 0.622, 0.05847, 0.6272, 0.06615, 0.6654, 0.04572, 0.3438, 0.5455, 0.3444, 0.5, 0.3744, 0.5, 0.375, 0.5455, 0.622, 0.05847, 0.5871, 0.08711, 0.5937, 0.09365, 0.6272, 0.06615, 0.3125, 0.5455, 0.3131, 0.5, 0.3431, 0.5, 0.3438, 0.5455, 0.5871, 0.08711, 0.5585, 0.122, 0.5662, 0.1272, 0.5937, 0.09365, 0.2813, 0.5455, 0.2819, 0.5, 0.3119, 0.5, 0.3125, 0.5455, 0.5585, 0.122, 0.5372, 0.1618, 0.5457, 0.1654, 0.5662, 0.1272, 0.25, 0.5455, 0.2506, 0.5, 0.2806, 0.5, 0.2813, 0.5455, 0.5372, 0.1618, 0.5241, 0.2051, 0.5331, 0.2069, 0.5457, 0.1654, 0.2188, 0.5455, 0.2194, 0.5, 0.2494, 0.5, 0.25, 0.5455, 0.5241, 0.2051, 0.5197, 0.25, 0.5289, 0.25, 0.5331, 0.2069, 0.1875, 0.5455, 0.1881, 0.5, 0.2181, 0.5, 0.2188, 0.5455, 0.5197, 0.25, 0.5241, 0.2949, 0.5331, 0.2931, 0.5289, 0.25, 0.1563, 0.5455, 0.1569, 0.5, 0.1869, 0.5, 0.1875, 0.5455, 0.5241, 0.2949, 0.5372, 0.3381, 0.5457, 0.3346, 0.5331, 0.2931, 0.125, 0.5456, 0.1256, 0.5, 0.1556, 0.5, 0.1563, 0.5455, 0.5372, 0.3381, 0.5585, 0.378, 0.5662, 0.3728, 0.5457, 0.3346, 0.09375, 0.5456, 0.09438, 0.5, 0.1244, 0.5, 0.125, 0.5456, 0.5585, 0.378, 0.5871, 0.4129, 0.5937, 0.4063, 0.5662, 0.3728, 0.0625, 0.5456, 0.06313, 0.5, 0.09312, 0.5, 0.09375, 0.5456, 0.5871, 0.4129, 0.622, 0.4415, 0.6272, 0.4338, 0.5937, 0.4063, 0.03125, 0.5456, 0.03188, 0.5, 0.06187, 0.5, 0.0625, 0.5456, 0.622, 0.4415, 0.6618, 0.4628, 0.6654, 0.4543, 0.6272, 0.4338, 0.0001865, 0.5456, 0.0006287, 0.5, 0.03062, 0.5, 0.03125, 0.5456, 0.6618, 0.4628, 0.7051, 0.4759, 0.7069, 0.4669, 0.6654, 0.4543, 0.7051, 0.4759, 0.75, 0.4803, 0.75, 0.4711, 0.7069, 0.4669, 0.03125, 0.6539, 0.03126, 0.5966, 0.0625, 0.5966, 0.06249, 0.6539, 0.06249, 0.6539, 0.0625, 0.5966, 0.09375, 0.5966, 0.09374, 0.6539, 0.09374, 0.6539, 0.09375, 0.5966, 0.125, 0.5966, 0.125, 0.6539, 0.125, 0.6539, 0.125, 0.5966, 0.1563, 0.5963, 0.1563, 0.6535, 0.1563, 0.6535, 0.1563, 0.5963, 0.1875, 0.5963, 0.1875, 0.6535, 0.1875, 0.6535, 0.1875, 0.5963, 0.2188, 0.5963, 0.2187, 0.6535, 0.2187, 0.6535, 0.2188, 0.5963, 0.25, 0.5963, 0.25, 0.6535, 0.25, 0.6535, 0.25, 0.5963, 0.2813, 0.5963, 0.2812, 0.6535, 0.2812, 0.6535, 0.2813, 0.5963, 0.3125, 0.5963, 0.3125, 0.6535, 0.3125, 0.6535, 0.3125, 0.5963, 0.3438, 0.5963, 0.3437, 0.6535, 0.3437, 0.6535, 0.3438, 0.5963, 0.375, 0.5963, 0.375, 0.6535, 0.375, 0.6535, 0.375, 0.5963, 0.4063, 0.5965, 0.4062, 0.6538, 0.4062, 0.6538, 0.4063, 0.5965, 0.4375, 0.5965, 0.4375, 0.6539, 0.4375, 0.6539, 0.4375, 0.5965, 0.4688, 0.5965, 0.4687, 0.6539, 0.4687, 0.6539, 0.4688, 0.5965, 0.5, 0.5965, 0.5, 0.6539, 0.5, 0.6539, 0.5, 0.5965, 0.5312, 0.5965, 0.5313, 0.6539, 0.5313, 0.6539, 0.5312, 0.5965, 0.5625, 0.5965, 0.5625, 0.6539, 0.5625, 0.6539, 0.5625, 0.5965, 0.5937, 0.5965, 0.5938, 0.6538, 0.5938, 0.6538, 0.5937, 0.5965, 0.625, 0.5963, 0.625, 0.6535, 0.625, 0.6535, 0.625, 0.5963, 0.6562, 0.5963, 0.6563, 0.6535, 0.6563, 0.6535, 0.6562, 0.5963, 0.6875, 0.5963, 0.6875, 0.6535, 0.6875, 0.6535, 0.6875, 0.5963, 0.7187, 0.5963, 0.7188, 0.6535, 0.7188, 0.6535, 0.7187, 0.5963, 0.75, 0.5963, 0.75, 0.6535, 0.75, 0.6535, 0.75, 0.5963, 0.7812, 0.5963, 0.7813, 0.6535, 0.7813, 0.6535, 0.7812, 0.5963, 0.8125, 0.5963, 0.8125, 0.6535, 0.8125, 0.6535, 0.8125, 0.5963, 0.8437, 0.5963, 0.8437, 0.6535, 0.8437, 0.6535, 0.8437, 0.5963, 0.875, 0.5966, 0.875, 0.6539, 0.875, 0.6539, 0.875, 0.5966, 0.9062, 0.5966, 0.9063, 0.6539, 0.9063, 0.6539, 0.9062, 0.5966, 0.9375, 0.5966, 0.9375, 0.6539, 0.9375, 0.6539, 0.9375, 0.5966, 0.9687, 0.5966, 0.9688, 0.6539, 0.9688, 0.6539, 0.9687, 0.5966, 0.9996, 0.5966, 0.9995, 0.6539, 0.007937, 0.8316, 0.01258, 0.7921, 0.0314, 0.7921, 0.03126, 0.8316, 0.9998, 0.5456, 0.9996, 0.5966, 0.9687, 0.5966, 0.9687, 0.5456, 0.0005057, 0.6539, 0.0003951, 0.5966, 0.03126, 0.5966, 0.03125, 0.6539, 0.875, 1.0, 0.9062, 1.0, 0.9062, 1.0, 0.875, 1.0, 0.6562, 1.0, 0.6875, 1.0, 0.6875, 1.0, 0.6562, 1.0, 0.2188, 1.0, 0.25, 1.0, 0.25, 1.0, 0.2188, 1.0, 0.625, 1.0, 0.6562, 1.0, 0.6562, 1.0, 0.625, 1.0, 0.1875, 1.0, 0.2188, 1.0, 0.2188, 1.0, 0.1875, 1.0, 0.5938, 1.0, 0.625, 1.0, 0.625, 1.0, 0.5938, 1.0, 0.1562, 1.0, 0.1875, 1.0, 0.1875, 1.0, 0.1562, 1.0, 0.5625, 1.0, 0.5938, 1.0, 0.5938, 1.0, 0.5625, 1.0, 0.9688, 1.0, 1.0, 1.0, 1.0, 1.0, 0.9688, 1.0, 0.125, 1.0, 0.1562, 1.0, 0.1562, 1.0, 0.125, 1.0, 0.5312, 1.0, 0.5625, 1.0, 0.5625, 1.0, 0.5312, 1.0, 0.9375, 1.0, 0.9688, 1.0, 0.9688, 1.0, 0.9375, 1.0, 0.09375, 1.0, 0.125, 1.0, 0.125, 1.0, 0.09375, 1.0, 0.5, 1.0, 0.5312, 1.0, 0.5312, 1.0, 0.5, 1.0, 0.9062, 1.0, 0.9375, 1.0, 0.9375, 1.0, 0.9062, 1.0, 0.0625, 1.0, 0.09375, 1.0, 0.09375, 1.0, 0.0625, 1.0, 0.4688, 1.0, 0.5, 1.0, 0.5, 1.0, 0.4688, 1.0, 0.875, 1.0, 0.9062, 1.0, 0.9062, 1.0, 0.875, 1.0, 0.03125, 1.0, 0.0625, 1.0, 0.0625, 1.0, 0.03125, 1.0, 0.4375, 1.0, 0.4688, 1.0, 0.4688, 1.0, 0.4375, 1.0, 0.8438, 1.0, 0.875, 1.0, 0.875, 1.0, 0.8438, 1.0, 0.0, 1.0, 0.03125, 1.0, 0.03125, 1.0, 0.0, 1.0, 0.4062, 1.0, 0.4375, 1.0, 0.4375, 1.0, 0.4062, 1.0, 0.8125, 1.0, 0.8438, 1.0, 0.8438, 1.0, 0.8125, 1.0, 0.375, 1.0, 0.4062, 1.0, 0.4062, 1.0, 0.375, 1.0, 0.7812, 1.0, 0.8125, 1.0, 0.8125, 1.0, 0.7812, 1.0, 0.3438, 1.0, 0.375, 1.0, 0.375, 1.0, 0.3438, 1.0, 0.75, 1.0, 0.7812, 1.0, 0.7812, 1.0, 0.75, 1.0, 0.3125, 1.0, 0.3438, 1.0, 0.3438, 1.0, 0.3125, 1.0, 0.7188, 1.0, 0.75, 1.0, 0.75, 1.0, 0.7188, 1.0, 0.2812, 1.0, 0.3125, 1.0, 0.3125, 1.0, 0.2812, 1.0, 0.6875, 1.0, 0.7188, 1.0, 0.7188, 1.0, 0.6875, 1.0, 0.75, 1.0, 0.7812, 1.0, 0.7812, 1.0, 0.75, 1.0, 0.03125, 1.0, 0.0625, 1.0, 0.0625, 1.0, 0.03114, 1.0, 0.4375, 1.0, 0.4688, 1.0, 0.4688, 1.0, 0.4375, 1.0, 0.8438, 1.0, 0.875, 1.0, 0.875, 1.0, 0.8438, 1.0, 0.0, 1.0, 0.03125, 1.0, 0.03114, 1.0, -0.000366, 1.0, 0.4062, 1.0, 0.4375, 1.0, 0.4375, 1.0, 0.4062, 1.0, 0.8125, 1.0, 0.8438, 1.0, 0.8438, 1.0, 0.8125, 1.0, 0.375, 1.0, 0.4062, 1.0, 0.4062, 1.0, 0.375, 1.0, 0.7812, 1.0, 0.8125, 1.0, 0.8125, 1.0, 0.7813, 1.0, 0.3438, 1.0, 0.375, 1.0, 0.375, 1.0, 0.3438, 1.0, 0.75, 1.0, 0.7812, 1.0, 0.7813, 1.0, 0.75, 1.0, 0.3125, 1.0, 0.3438, 1.0, 0.3438, 1.0, 0.3125, 1.0, 0.7188, 1.0, 0.75, 1.0, 0.75, 1.0, 0.7188, 1.0, 0.2812, 1.0, 0.3125, 1.0, 0.3125, 1.0, 0.2813, 1.0, 0.6875, 1.0, 0.7188, 1.0, 0.7188, 1.0, 0.6875, 1.0, 0.25, 1.0, 0.2812, 1.0, 0.2813, 1.0, 0.25, 1.0, 0.6562, 1.0, 0.6875, 1.0, 0.6875, 1.0, 0.6563, 1.0, 0.2188, 1.0, 0.25, 1.0, 0.25, 1.0, 0.2188, 1.0, 0.625, 1.0, 0.6562, 1.0, 0.6563, 1.0, 0.625, 1.0, 0.1875, 1.0, 0.2188, 1.0, 0.2188, 1.0, 0.1875, 1.0, 0.5938, 1.0, 0.625, 1.0, 0.625, 1.0, 0.5938, 1.0, 0.1562, 1.0, 0.1875, 1.0, 0.1875, 1.0, 0.1563, 1.0, 0.5625, 1.0, 0.5938, 1.0, 0.5938, 1.0, 0.5625, 1.0, 0.9688, 1.0, 1.0, 1.0, 1.0, 1.0, 0.9689, 1.0, 0.125, 1.0, 0.1562, 1.0, 0.1563, 1.0, 0.125, 1.0, 0.5312, 1.0, 0.5625, 1.0, 0.5625, 1.0, 0.5312, 1.0, 0.9375, 1.0, 0.9688, 1.0, 0.9689, 1.0, 0.9375, 1.0, 0.09375, 1.0, 0.125, 1.0, 0.125, 1.0, 0.09375, 1.0, 0.5, 1.0, 0.5312, 1.0, 0.5312, 1.0, 0.5, 1.0, 0.9062, 1.0, 0.9375, 1.0, 0.9375, 1.0, 0.9062, 1.0, 0.0625, 1.0, 0.09375, 1.0, 0.09375, 1.0, 0.0625, 1.0, 0.4688, 1.0, 0.5, 1.0, 0.5, 1.0, 0.4688, 1.0, 0.6562, 1.0, 0.6875, 1.0, 0.6875, 1.0, 0.6562, 1.0, 0.3125, 1.0, 0.3437, 1.0, 0.3438, 1.0, 0.3125, 1.0, 0.7188, 1.0, 0.75, 1.0, 0.75, 1.0, 0.7188, 1.0, 0.2812, 1.0, 0.3125, 1.0, 0.3125, 1.0, 0.2813, 1.0, 0.6875, 1.0, 0.7188, 1.0, 0.7188, 1.0, 0.6875, 1.0, 0.25, 1.0, 0.2812, 1.0, 0.2813, 1.0, 0.25, 1.0, 0.6875, 1.0, 0.7188, 1.0, 0.7188, 1.0, 0.6875, 1.0, 0.2188, 1.0, 0.25, 1.0, 0.25, 1.0, 0.2188, 1.0, 0.625, 1.0, 0.6562, 1.0, 0.6562, 1.0, 0.625, 1.0, 0.1875, 1.0, 0.2188, 1.0, 0.2188, 1.0, 0.1875, 1.0, 0.5937, 1.0, 0.625, 1.0, 0.625, 1.0, 0.5937, 1.0, 0.1563, 1.0, 0.1875, 1.0, 0.1875, 1.0, 0.1562, 1.0, 0.5625, 1.0, 0.5937, 1.0, 0.5937, 1.0, 0.5625, 1.0, 0.125, 1.0, 0.1563, 1.0, 0.1562, 1.0, 0.125, 1.0, 0.5312, 1.0, 0.5625, 1.0, 0.5625, 1.0, 0.5312, 1.0, 0.9375, 1.0, 0.9683, 1.0, 0.9688, 1.0, 0.9375, 1.0, 0.09375, 1.0, 0.125, 1.0, 0.125, 1.0, 0.09375, 1.0, 0.5, 1.0, 0.5312, 1.0, 0.5312, 1.0, 0.5, 1.0, 0.9689, 1.0, 1.0, 1.0, 0.9979, 1.0, 0.9692, 1.0, 0.0625, 1.0, 0.09375, 1.0, 0.09375, 1.0, 0.0625, 1.0, 0.4687, 1.0, 0.5, 1.0, 0.5, 1.0, 0.4687, 1.0, 0.875, 1.0, 0.9063, 1.0, 0.9063, 1.0, 0.875, 1.0, 0.03174, 1.0, 0.0625, 1.0, 0.0625, 1.0, 0.03123, 1.0, 0.4375, 1.0, 0.4687, 1.0, 0.4687, 1.0, 0.4375, 1.0, 0.8438, 1.0, 0.875, 1.0, 0.875, 1.0, 0.8438, 1.0, 0.4063, 1.0, 0.4375, 1.0, 0.4375, 1.0, 0.4063, 1.0, 0.8125, 1.0, 0.8438, 1.0, 0.8438, 1.0, 0.8125, 1.0, 0.9063, 1.0, 0.9375, 1.0, 0.9375, 1.0, 0.9063, 1.0, 0.375, 1.0, 0.4063, 1.0, 0.4063, 1.0, 0.375, 1.0, 0.7812, 1.0, 0.8125, 1.0, 0.8125, 1.0, 0.7812, 1.0, 0.3437, 1.0, 0.375, 1.0, 0.375, 1.0, 0.3438, 1.0, -0.003048, 1.0, 0.03123, 1.0, 0.03125, 1.0, 0.0, 1.0, 0.25, 1.0, 0.2813, 1.0, 0.2813, 1.0, 0.25, 1.0, 0.6563, 1.0, 0.6875, 1.0, 0.6875, 1.0, 0.6562, 1.0, 0.2188, 1.0, 0.25, 1.0, 0.25, 1.0, 0.2188, 1.0, 0.625, 1.0, 0.6563, 1.0, 0.6562, 1.0, 0.625, 1.0, 0.1875, 1.0, 0.2188, 1.0, 0.2188, 1.0, 0.1875, 1.0, 0.5938, 1.0, 0.625, 1.0, 0.625, 1.0, 0.5938, 1.0, 0.1563, 1.0, 0.1875, 1.0, 0.1875, 1.0, 0.1562, 1.0, 0.5625, 1.0, 0.5938, 1.0, 0.5938, 1.0, 0.5625, 1.0, 0.9375, 1.0, 0.9689, 1.0, 0.9692, 1.0, 0.9375, 1.0, 0.125, 1.0, 0.1563, 1.0, 0.1562, 1.0, 0.125, 1.0, 0.5312, 1.0, 0.5625, 1.0, 0.5625, 1.0, 0.5313, 1.0, 0.01509, 1.0, 0.03174, 1.0, 0.03123, 1.0, -0.003048, 1.0, 0.09375, 1.0, 0.125, 1.0, 0.125, 1.0, 0.09375, 1.0, 0.5, 1.0, 0.5312, 1.0, 0.5313, 1.0, 0.5, 1.0, 0.9062, 1.0, 0.9375, 1.0, 0.9375, 1.0, 0.9063, 1.0, 0.0625, 1.0, 0.09375, 1.0, 0.09375, 1.0, 0.06247, 1.0, 0.4688, 1.0, 0.5, 1.0, 0.5, 1.0, 0.4688, 1.0, 0.875, 1.0, 0.9062, 1.0, 0.9063, 1.0, 0.875, 1.0, 0.03114, 1.0, 0.0625, 1.0, 0.06247, 1.0, 0.03078, 1.0, 0.4375, 1.0, 0.4688, 1.0, 0.4688, 1.0, 0.4375, 1.0, 0.8438, 1.0, 0.875, 1.0, 0.875, 1.0, 0.8438, 1.0, -0.000366, 1.0, 0.03114, 1.0, 0.03078, 1.0, 0.002131, 1.0, 0.4062, 1.0, 0.4375, 1.0, 0.4375, 1.0, 0.4062, 1.0, 0.8125, 1.0, 0.8438, 1.0, 0.8438, 1.0, 0.8125, 1.0, 0.375, 1.0, 0.4062, 1.0, 0.4062, 1.0, 0.375, 1.0, 0.7813, 1.0, 0.8125, 1.0, 0.8125, 1.0, 0.7813, 1.0, 0.3438, 1.0, 0.375, 1.0, 0.375, 1.0, 0.3438, 1.0, 0.75, 1.0, 0.7813, 1.0, 0.7813, 1.0, 0.75, 1.0, 0.3125, 1.0, 0.3438, 1.0, 0.3438, 1.0, 0.3125, 1.0, 0.7188, 1.0, 0.75, 1.0, 0.75, 1.0, 0.7188, 1.0, 0.2813, 1.0, 0.3125, 1.0, 0.3125, 1.0, 0.2813, 1.0, 0.75, 0.375, 0.75, 0.5, 0.625, 0.5, 0.625, 0.375, 0.75, 0.625, 0.75, 0.75, 0.625, 0.75, 0.625, 0.625, 0.75, 0.875, 0.6875, 1.0, 0.625, 0.875, 0.75, 0.25, 0.75, 0.375, 0.625, 0.375, 0.625, 0.25, 0.75, 0.5, 0.75, 0.625, 0.625, 0.625, 0.625, 0.5, 0.75, 0.75, 0.75, 0.875, 0.625, 0.875, 0.625, 0.75, 0.75, 0.125, 0.75, 0.25, 0.625, 0.25, 0.625, 0.125, 0.625, 0.25, 0.625, 0.375, 0.5, 0.375, 0.5, 0.25, 0.625, 0.5, 0.625, 0.625, 0.5, 0.625, 0.5, 0.5, 0.625, 0.75, 0.625, 0.875, 0.5, 0.875, 0.5, 0.75, 0.625, 0.125, 0.625, 0.25, 0.5, 0.25, 0.5, 0.125, 0.625, 0.375, 0.625, 0.5, 0.5, 0.5, 0.5, 0.375, 0.625, 0.625, 0.625, 0.75, 0.5, 0.75, 0.5, 0.625, 0.625, 0.875, 0.5625, 1.0, 0.5, 0.875, 0.5, 0.75, 0.5, 0.875, 0.375, 0.875, 0.375, 0.75, 0.5, 0.125, 0.5, 0.25, 0.375, 0.25, 0.375, 0.125, 0.5, 0.375, 0.5, 0.5, 0.375, 0.5, 0.375, 0.375, 0.5, 0.625, 0.5, 0.75, 0.375, 0.75, 0.375, 0.625, 0.5, 0.875, 0.4375, 1.0, 0.375, 0.875, 0.5, 0.25, 0.5, 0.375, 0.375, 0.375, 0.375, 0.25, 0.5, 0.5, 0.5, 0.625, 0.375, 0.625, 0.375, 0.5, 0.375, 0.125, 0.375, 0.25, 0.25, 0.25, 0.25, 0.125, 0.375, 0.375, 0.375, 0.5, 0.25, 0.5, 0.25, 0.375, 0.375, 0.625, 0.375, 0.75, 0.25, 0.75, 0.25, 0.625, 0.375, 0.875, 0.3125, 1.0, 0.25, 0.875, 0.375, 0.25, 0.375, 0.375, 0.25, 0.375, 0.25, 0.25, 0.375, 0.5, 0.375, 0.625, 0.25, 0.625, 0.25, 0.5, 0.375, 0.75, 0.375, 0.875, 0.25, 0.875, 0.25, 0.75, 0.25, 0.875, 0.1875, 1.0, 0.125, 0.875, 0.25, 0.25, 0.25, 0.375, 0.125, 0.375, 0.125, 0.25, 0.25, 0.5, 0.25, 0.625, 0.125, 0.625, 0.125, 0.5, 0.25, 0.75, 0.25, 0.875, 0.125, 0.875, 0.125, 0.75, 0.25, 0.125, 0.25, 0.25, 0.125, 0.25, 0.125, 0.125, 0.25, 0.375, 0.25, 0.5, 0.125, 0.5, 0.125, 0.375, 0.25, 0.625, 0.25, 0.75, 0.125, 0.75, 0.125, 0.625, 0.125, 0.25, 0.125, 0.375, 0.0, 0.375, 0.0, 0.25, 0.125, 0.5, 0.125, 0.625, 0.0, 0.625, 0.0, 0.5, 0.125, 0.75, 0.125, 0.875, 0.0, 0.875, 0.0, 0.75, 0.125, 0.125, 0.125, 0.25, 0.0, 0.25, 0.0, 0.125, 0.125, 0.375, 0.125, 0.5, 0.0, 0.5, 0.0, 0.375, 0.125, 0.625, 0.125, 0.75, 0.0, 0.75, 0.0, 0.625, 0.125, 0.875, 0.0625, 1.0, 0.0, 0.875, 1.0, 0.125, 1.0, 0.25, 0.875, 0.25, 0.875, 0.125, 1.0, 0.375, 1.0, 0.5, 0.875, 0.5, 0.875, 0.375, 1.0, 0.625, 1.0, 0.75, 0.875, 0.75, 0.875, 0.625, 1.0, 0.875, 0.9375, 1.0, 0.875, 0.875, 1.0, 0.25, 1.0, 0.375, 0.875, 0.375, 0.875, 0.25, 1.0, 0.5, 1.0, 0.625, 0.875, 0.625, 0.875, 0.5, 1.0, 0.75, 1.0, 0.875, 0.875, 0.875, 0.875, 0.75, 0.875, 0.375, 0.875, 0.5, 0.75, 0.5, 0.75, 0.375, 0.875, 0.625, 0.875, 0.75, 0.75, 0.75, 0.75, 0.625, 0.875, 0.875, 0.8125, 1.0, 0.75, 0.875, 0.875, 0.25, 0.875, 0.375, 0.75, 0.375, 0.75, 0.25, 0.875, 0.5, 0.875, 0.625, 0.75, 0.625, 0.75, 0.5, 0.875, 0.75, 0.875, 0.875, 0.75, 0.875, 0.75, 0.75, 0.875, 0.125, 0.875, 0.25, 0.75, 0.25, 0.75, 0.125, 0.75, 0.125, 0.9688, 1.0, 1.0, 1.0, 0.4063, 1.0, 0.4375, 1.0, 0.4375, 1.0, 0.4062, 1.0, 0.8125, 1.0, 0.8438, 1.0, 0.8438, 1.0, 0.8125, 1.0, 0.375, 1.0, 0.4063, 1.0, 0.4062, 1.0, 0.375, 1.0, 0.7812, 1.0, 0.8125, 1.0, 0.8125, 1.0, 0.7812, 1.0, 0.3438, 1.0, 0.375, 1.0, 0.375, 1.0, 0.3438, 1.0, 0.75, 1.0, 0.7812, 1.0, 0.7812, 1.0, 0.75, 1.0, 0.3125, 1.0, 0.3438, 1.0, 0.3438, 1.0, 0.3125, 1.0, 0.7188, 1.0, 0.75, 1.0, 0.75, 1.0, 0.7188, 1.0, 0.2813, 1.0, 0.3125, 1.0, 0.3125, 1.0, 0.2812, 1.0, 0.6875, 1.0, 0.7188, 1.0, 0.7188, 1.0, 0.6875, 1.0, 0.25, 1.0, 0.2813, 1.0, 0.2812, 1.0, 0.25, 1.0, 0.6562, 1.0, 0.6875, 1.0, 0.6875, 1.0, 0.6562, 1.0, 0.2188, 1.0, 0.25, 1.0, 0.25, 1.0, 0.2188, 1.0, 0.625, 1.0, 0.6562, 1.0, 0.6562, 1.0, 0.625, 1.0, 0.1875, 1.0, 0.2188, 1.0, 0.2188, 1.0, 0.1875, 1.0, 0.5937, 1.0, 0.625, 1.0, 0.625, 1.0, 0.5938, 1.0, 0.1562, 1.0, 0.1875, 1.0, 0.1875, 1.0, 0.1562, 1.0, 0.5625, 1.0, 0.5937, 1.0, 0.5938, 1.0, 0.5625, 1.0, 0.9688, 1.0, 1.003, 1.0, 1.0, 1.0, 0.9688, 1.0, 0.125, 1.0, 0.1562, 1.0, 0.1562, 1.0, 0.125, 1.0, 0.5312, 1.0, 0.5625, 1.0, 0.5625, 1.0, 0.5312, 1.0, 0.9375, 1.0, 0.9688, 1.0, 0.9688, 1.0, 0.9375, 1.0, 0.09375, 1.0, 0.125, 1.0, 0.125, 1.0, 0.09375, 1.0, 0.5, 1.0, 0.5312, 1.0, 0.5312, 1.0, 0.5, 1.0, 0.9063, 1.0, 0.9375, 1.0, 0.9375, 1.0, 0.9062, 1.0, 0.0625, 1.0, 0.09375, 1.0, 0.09375, 1.0, 0.0625, 1.0, 0.4687, 1.0, 0.5, 1.0, 0.5, 1.0, 0.4688, 1.0, 0.875, 1.0, 0.9063, 1.0, 0.9062, 1.0, 0.875, 1.0, 0.03123, 1.0, 0.0625, 1.0, 0.0625, 1.0, 0.03125, 1.0, 0.4375, 1.0, 0.4687, 1.0, 0.4688, 1.0, 0.4375, 1.0, 0.8438, 1.0, 0.875, 1.0, 0.875, 1.0, 0.8438, 1.0, 0.9692, 1.0, 0.9979, 1.0, 0.9923, 1.0, 0.9685, 1.0, 0.9685, 1.0, 0.9923, 1.0, 0.9849, 1.0, 0.9683, 1.0, 0.9375, 1.0, 0.9692, 1.0, 0.9685, 1.0, 0.9375, 1.0, 0.9375, 1.0, 0.9685, 1.0, 0.9683, 1.0, 0.9375, 1.0, 0.9063, 1.0, 0.9375, 1.0, 0.9375, 1.0, 0.9062, 1.0, 0.9062, 1.0, 0.9375, 1.0, 0.9375, 1.0, 0.9063, 1.0, 0.875, 1.0, 0.9063, 1.0, 0.9062, 1.0, 0.875, 1.0, 0.875, 1.0, 0.9062, 1.0, 0.9063, 1.0, 0.875, 1.0, 0.8438, 1.0, 0.875, 1.0, 0.875, 1.0, 0.8437, 1.0, 0.8437, 1.0, 0.875, 1.0, 0.875, 1.0, 0.8438, 1.0, 0.8125, 1.0, 0.8438, 1.0, 0.8437, 1.0, 0.8125, 1.0, 0.8125, 1.0, 0.8437, 1.0, 0.8438, 1.0, 0.8125, 1.0, 0.7813, 1.0, 0.8125, 1.0, 0.8125, 1.0, 0.7813, 1.0, 0.7813, 1.0, 0.8125, 1.0, 0.8125, 1.0, 0.7812, 1.0, 0.75, 1.0, 0.7813, 1.0, 0.7813, 1.0, 0.75, 1.0, 0.75, 1.0, 0.7813, 1.0, 0.7812, 1.0, 0.75, 1.0, 0.7188, 1.0, 0.75, 1.0, 0.75, 1.0, 0.7187, 1.0, 0.7187, 1.0, 0.75, 1.0, 0.75, 1.0, 0.7188, 1.0, 0.6875, 1.0, 0.7188, 1.0, 0.7187, 1.0, 0.6875, 1.0, 0.6875, 1.0, 0.7187, 1.0, 0.7188, 1.0, 0.6875, 1.0, 0.6562, 1.0, 0.6875, 1.0, 0.6875, 1.0, 0.6562, 1.0, 0.6562, 1.0, 0.6875, 1.0, 0.6875, 1.0, 0.6562, 1.0, 0.625, 1.0, 0.6562, 1.0, 0.6562, 1.0, 0.625, 1.0, 0.625, 1.0, 0.6562, 1.0, 0.6562, 1.0, 0.625, 1.0, 0.5938, 1.0, 0.625, 1.0, 0.625, 1.0, 0.5938, 1.0, 0.5938, 1.0, 0.625, 1.0, 0.625, 1.0, 0.5937, 1.0, 0.5625, 1.0, 0.5938, 1.0, 0.5938, 1.0, 0.5625, 1.0, 0.5625, 1.0, 0.5938, 1.0, 0.5937, 1.0, 0.5625, 1.0, 0.5313, 1.0, 0.5625, 1.0, 0.5625, 1.0, 0.5313, 1.0, 0.5313, 1.0, 0.5625, 1.0, 0.5625, 1.0, 0.5312, 1.0, 0.5, 1.0, 0.5313, 1.0, 0.5313, 1.0, 0.5, 1.0, 0.5, 1.0, 0.5313, 1.0, 0.5312, 1.0, 0.5, 1.0, 0.4688, 1.0, 0.5, 1.0, 0.5, 1.0, 0.4688, 1.0, 0.4688, 1.0, 0.5, 1.0, 0.5, 1.0, 0.4687, 1.0, 0.4375, 1.0, 0.4688, 1.0, 0.4688, 1.0, 0.4375, 1.0, 0.4375, 1.0, 0.4688, 1.0, 0.4687, 1.0, 0.4375, 1.0, 0.4062, 1.0, 0.4375, 1.0, 0.4375, 1.0, 0.4063, 1.0, 0.4063, 1.0, 0.4375, 1.0, 0.4375, 1.0, 0.4063, 1.0, 0.375, 1.0, 0.4062, 1.0, 0.4063, 1.0, 0.375, 1.0, 0.375, 1.0, 0.4063, 1.0, 0.4063, 1.0, 0.375, 1.0, 0.3438, 1.0, 0.375, 1.0, 0.375, 1.0, 0.3437, 1.0, 0.3437, 1.0, 0.375, 1.0, 0.375, 1.0, 0.3437, 1.0, 0.3125, 1.0, 0.3438, 1.0, 0.3437, 1.0, 0.3125, 1.0, 0.3125, 1.0, 0.3437, 1.0, 0.3437, 1.0, 0.3125, 1.0, 0.2813, 1.0, 0.3125, 1.0, 0.3125, 1.0, 0.2813, 1.0, 0.2813, 1.0, 0.3125, 1.0, 0.3125, 1.0, 0.2812, 1.0, 0.25, 1.0, 0.2813, 1.0, 0.2813, 1.0, 0.25, 1.0, 0.25, 1.0, 0.2813, 1.0, 0.2812, 1.0, 0.25, 1.0, 0.2188, 1.0, 0.25, 1.0, 0.25, 1.0, 0.2187, 1.0, 0.2187, 1.0, 0.25, 1.0, 0.25, 1.0, 0.2188, 1.0, 0.1875, 1.0, 0.2188, 1.0, 0.2187, 1.0, 0.1875, 1.0, 0.1875, 1.0, 0.2187, 1.0, 0.2188, 1.0, 0.1875, 1.0, 0.1562, 1.0, 0.1875, 1.0, 0.1875, 1.0, 0.1563, 1.0, 0.1563, 1.0, 0.1875, 1.0, 0.1875, 1.0, 0.1563, 1.0, 0.125, 1.0, 0.1562, 1.0, 0.1563, 1.0, 0.125, 1.0, 0.125, 1.0, 0.1563, 1.0, 0.1563, 1.0, 0.125, 1.0, 0.09375, 1.0, 0.125, 1.0, 0.125, 1.0, 0.09375, 1.0, 0.09375, 1.0, 0.125, 1.0, 0.125, 1.0, 0.09375, 1.0, 0.06247, 1.0, 0.09375, 1.0, 0.09375, 1.0, 0.0625, 1.0, 0.0625, 1.0, 0.09375, 1.0, 0.09375, 1.0, 0.0625, 1.0, 0.03078, 1.0, 0.06247, 1.0, 0.0625, 1.0, 0.03153, 1.0, 0.03153, 1.0, 0.0625, 1.0, 0.0625, 1.0, 0.03174, 1.0, 0.002131, 1.0, 0.03078, 1.0, 0.03153, 1.0, 0.007652, 1.0, 0.007652, 1.0, 0.03153, 1.0, 0.03174, 1.0, 0.01509, 1.0, 0.9683, 1.0, 0.9849, 1.0, 1.003, 1.0, 0.9688, 1.0, 0.625, 0.125, 0.9688, 1.0, 0.75, 0.125, 0.625, 0.125, 0.9062, 1.0, 0.9375, 1.0, 0.625, 0.125, 0.875, 1.0, 0.9062, 1.0, 0.625, 0.125, 0.8438, 1.0, 0.875, 1.0, 0.5, 0.125, 0.8438, 1.0, 0.625, 0.125, 0.5, 0.125, 0.7812, 1.0, 0.8125, 1.0, 0.5, 0.125, 0.75, 1.0, 0.7812, 1.0, 0.5, 0.125, 0.7188, 1.0, 0.75, 1.0, 0.375, 0.125, 0.7188, 1.0, 0.5, 0.125, 0.375, 0.125, 0.6562, 1.0, 0.6875, 1.0, 0.375, 0.125, 0.625, 1.0, 0.6562, 1.0, 0.375, 0.125, 0.5938, 1.0, 0.625, 1.0, 0.25, 0.125, 0.5938, 1.0, 0.375, 0.125, 0.25, 0.125, 0.5312, 1.0, 0.5625, 1.0, 0.25, 0.125, 0.5, 1.0, 0.5312, 1.0, 0.25, 0.125, 0.4688, 1.0, 0.5, 1.0, 0.125, 0.125, 0.4688, 1.0, 0.25, 0.125, 0.125, 0.125, 0.4062, 1.0, 0.4375, 1.0, 0.125, 0.125, 0.375, 1.0, 0.4062, 1.0, 0.125, 0.125, 0.3438, 1.0, 0.375, 1.0, 0.0, 0.125, 0.3438, 1.0, 0.125, 0.125, 1.0, 0.125, 0.2812, 1.0, 0.3125, 1.0, 1.0, 0.125, 0.25, 1.0, 0.2812, 1.0, 1.0, 0.125, 0.2188, 1.0, 0.25, 1.0, 0.875, 0.125, 0.2188, 1.0, 1.0, 0.125, 0.875, 0.125, 0.1562, 1.0, 0.1875, 1.0, 0.875, 0.125, 0.125, 1.0, 0.1562, 1.0, 0.875, 0.125, 0.09375, 1.0, 0.125, 1.0, 0.75, 0.125, 0.09375, 1.0, 0.875, 0.125, 0.0625, 1.0, 0.03125, 1.0, 0.0625, 1.0, 0.0625, 1.0, 0.0, 1.0, 0.03125, 1.0, 0.625, 0.125, 0.9375, 1.0, 0.9688, 1.0, 0.5, 0.125, 0.8125, 1.0, 0.8438, 1.0, 0.375, 0.125, 0.6875, 1.0, 0.7188, 1.0, 0.25, 0.125, 0.5625, 1.0, 0.5938, 1.0, 0.125, 0.125, 0.4375, 1.0, 0.4688, 1.0, 0.0, 0.125, 0.3125, 1.0, 0.3438, 1.0, 0.875, 0.125, 0.1875, 1.0, 0.2188, 1.0, 0.75, 0.125, 0.0625, 1.0, 0.09375, 1.0])
me_cylinder_001.use_remesh_preserve_volume = False
me_cylinder_001.use_remesh_preserve_attributes = False
me_cylinder_001.use_mirror_vertex_groups = False
me_cylinder_001.update()

# ---- objects
ob_staunton_pawn = bpy.data.objects.new('Staunton Pawn', me_staunton_pawn)
ob_pawn = bpy.data.objects.new('Pawn', me_cylinder_001)

# ---- transforms, parenting, visibility, modifiers, constraints
ob_staunton_pawn.location = (0.0, 0.0, 0.0)
ob_staunton_pawn.rotation_euler = (1.571, 0.0, 1.571)
ob_staunton_pawn.lineart.crease_threshold = 0.0
ob_pawn.location = (1.666e-09, 4.977e-09, 0.0)
ob_pawn.lineart.crease_threshold = 0.0

# ---- collection membership
col_collection.objects.link(ob_staunton_pawn)
col_collection.objects.link(ob_pawn)

# ---- scene / render settings (as saved in the file)
scene.frame_start = 1; scene.frame_end = 250; scene.frame_set(1)
scene.render.engine = 'BLENDER_EEVEE_NEXT'
scene.cycles.use_denoising = False
scene.cycles.samples = 512
scene.cycles.sampling_pattern = 'TABULATED_SOBOL'
scene.cycles.use_adaptive_sampling = False
scene.cycles.use_light_tree = False
scene.eevee.taa_samples = 64
scene.eevee.use_gtao = True
scene.eevee.use_raytracing = True
scene.view_settings.view_transform = 'Filmic'
bpy.context.view_layer.update()

# ---- added for rendering (the .blend has no active camera and no usable light): camera, sun
cam_auto = bpy.data.cameras.new('AutoCamera')
cam_auto.lens = 50.0
cam_auto.sensor_width = 36.0
cam_auto.clip_end = 1000.0
ob_auto_camera = bpy.data.objects.new('AutoCamera', cam_auto)
scene.collection.objects.link(ob_auto_camera)
ob_auto_camera.location = (0.185045, -0.222054, 0.173609)
ob_auto_camera.rotation_euler = (1.09748, -7.21219e-08, 0.694738)
scene.camera = ob_auto_camera
light_auto_sun = bpy.data.lights.new('AutoSun', 'SUN')
light_auto_sun.energy = 3.0
light_auto_sun.angle = 0.0523599
ob_auto_sun = bpy.data.objects.new('AutoSun', light_auto_sun)
scene.collection.objects.link(ob_auto_sun)
ob_auto_sun.rotation_euler = (0.872665, 0.174533, 0.523599)
bpy.context.view_layer.update()
